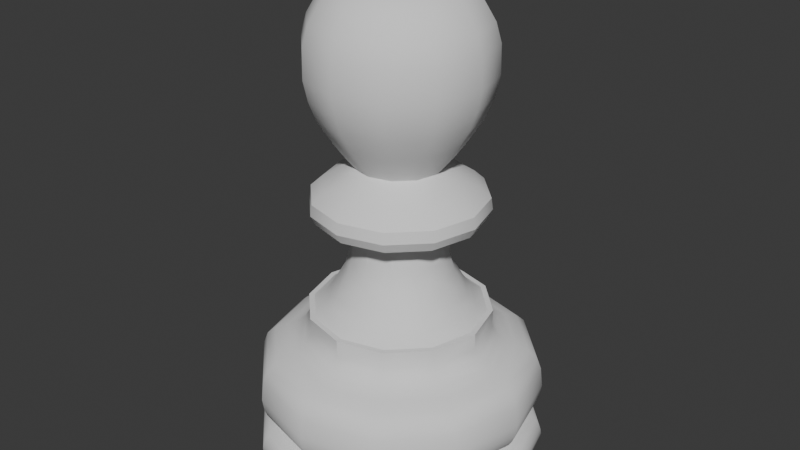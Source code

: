 # Source: Pawn.blend  (saved by Blender 5.1.30; exported with 4.5.12 LTS)
import bpy
from mathutils import Matrix  # noqa: F401  (used for matrix-valued properties, if any)

bpy.ops.wm.read_factory_settings(use_empty=True)
scene = bpy.context.scene
scene.name = 'Scene'

# ---- collections
col_collection = bpy.data.collections.new('Collection'); scene.collection.children.link(col_collection)

# ---- node groups
ng_smooth_by_angle = bpy.data.node_groups.new('Smooth by Angle', 'GeometryNodeTree')
_s = ng_smooth_by_angle.interface.new_socket(name='Mesh', in_out='OUTPUT', socket_type='NodeSocketGeometry')
_s = ng_smooth_by_angle.interface.new_socket(name='Mesh', in_out='INPUT', socket_type='NodeSocketGeometry')
_s = ng_smooth_by_angle.interface.new_socket(name='Angle', in_out='INPUT', socket_type='NodeSocketFloat')
_s.subtype = 'ANGLE'
_s.default_value = 0.5236
_s.min_value = 0.0
_s.max_value = 3.142
_s.description = 'Maximum face angle for smooth edges'
_s = ng_smooth_by_angle.interface.new_socket(name='Ignore Sharpness', in_out='INPUT', socket_type='NodeSocketBool')
_s.force_non_field = True
ng_smooth_by_angle.is_modifier = True
_N = ng_smooth_by_angle.nodes; _L = ng_smooth_by_angle.links
n0 = _N.new('GeometryNodeSetShadeSmooth'); n0.name = 'Set Shade Smooth'; n0.location = (120, -80)
n0.domain = 'EDGE'
n1 = _N.new('GeometryNodeSetShadeSmooth'); n1.name = 'Set Shade Smooth.001'; n1.location = (300, -80)
n2 = _N.new('NodeGroupOutput'); n2.name = 'Group Output'; n2.location = (480, -80)
n3 = _N.new('GeometryNodeInputMeshEdgeAngle'); n3.name = 'Edge Angle'; n3.location = (-440, -240)
n4 = _N.new('NodeGroupInput'); n4.name = 'Group Input'; n4.location = (-80, -80)
n5 = _N.new('GeometryNodeInputEdgeSmooth'); n5.name = 'Is Edge Smooth'; n5.location = (-260, -120)
n6 = _N.new('GeometryNodeInputShadeSmooth'); n6.name = 'Is Shade Smooth'; n6.location = (-440, -397)
n7 = _N.new('FunctionNodeCompare'); n7.name = 'Compare'; n7.location = (-260, -260)
n7.operation = 'LESS_EQUAL'
n7.inputs[6].default_value = (0.0, 0.0, 0.0, 0.0)
n7.inputs[7].default_value = (0.0, 0.0, 0.0, 0.0)
n8 = _N.new('FunctionNodeBooleanMath'); n8.name = 'Boolean Math.001'; n8.location = (-80, -260)
n9 = _N.new('NodeGroupInput'); n9.name = 'Group Input.001'; n9.location = (-440, -329)
n10 = _N.new('NodeGroupInput'); n10.name = 'Group Input.002'; n10.location = (-259, -189)
n11 = _N.new('FunctionNodeBooleanMath'); n11.name = 'Boolean Math'; n11.location = (-80, -149)
n11.operation = 'OR'
n12 = _N.new('FunctionNodeBooleanMath'); n12.name = 'Boolean Math.002'; n12.location = (-260, -380)
n12.operation = 'OR'
n13 = _N.new('NodeGroupInput'); n13.name = 'Group Input.003'; n13.location = (-440, -460)
_L.new(n3.outputs[0], n7.inputs[0])
_L.new(n1.outputs[0], n2.inputs[0])
_L.new(n9.outputs[1], n7.inputs[1])
_L.new(n7.outputs[0], n8.inputs[0])
_L.new(n4.outputs[0], n0.inputs[0])
_L.new(n0.outputs[0], n1.inputs[0])
_L.new(n8.outputs[0], n0.inputs[2])
_L.new(n10.outputs[2], n11.inputs[1])
_L.new(n5.outputs[0], n11.inputs[0])
_L.new(n11.outputs[0], n0.inputs[1])
_L.new(n13.outputs[2], n12.inputs[1])
_L.new(n6.outputs[0], n12.inputs[0])
_L.new(n12.outputs[0], n8.inputs[1])
n2.is_active_output = True

# ---- world
world_world = bpy.data.worlds.new('World'); scene.world = world_world
world_world.use_nodes = True; world_world.node_tree.nodes.clear()
_N = world_world.node_tree.nodes; _L = world_world.node_tree.links
n0 = _N.new('ShaderNodeOutputWorld'); n0.name = 'World Output'; n0.location = (200, 100)
n1 = _N.new('ShaderNodeBackground'); n1.name = 'Background'; n1.location = (-200, 100)
n1.inputs[0].default_value = (0.05088, 0.05088, 0.05088, 1.0)
_L.new(n1.outputs[0], n0.inputs[0])
n0.is_active_output = True
world_world.color = (0.05088, 0.05088, 0.05088)
world_world.sun_shadow_jitter_overblur = 0.0

# ---- meshes
me_cube = bpy.data.meshes.new('Cube')
me_cube.from_pydata([(0.0, 0.0, 0.0), (0.2194, 0.0, 0.0), (0.23, -4.966e-10, 0.003696), (0.2392, -1.49e-09, 0.01109), (0.2466, -2.669e-09, 0.01987), (0.2508, -3.973e-09, 0.02957), (0.2531, -5.711e-09, 0.0425), (0.2517, -6.89e-09, 0.05128), (0.248, -8.38e-09, 0.06237), (0.2411, -9.497e-09, 0.07068), (0.2291, -1.061e-08, 0.079), (0.2212, -1.105e-08, 0.08223), (0.2212, 1.365e-05, 0.08223), (0.2111, 1.365e-05, 0.08454), (0.2212, 1.365e-05, 0.0887), (0.2295, 1.365e-05, 0.09471), (0.2351, 1.365e-05, 0.1007), (0.2415, 1.364e-05, 0.1113), (0.2462, 1.364e-05, 0.1247), (0.2489, 1.364e-05, 0.1446), (0.2452, 1.364e-05, 0.1792), (0.2379, 1.363e-05, 0.1991), (0.2221, 1.363e-05, 0.2134), (0.1995, 1.363e-05, 0.2213), (0.1833, 1.363e-05, 0.2287), (0.1681, 1.363e-05, 0.2402), (0.1589, 1.362e-05, 0.2564), (0.1589, 1.362e-05, 0.2864), (0.1496, 1.362e-05, 0.2864), (0.1321, 1.362e-05, 0.2966), (0.115, 1.362e-05, 0.3188), (0.09325, 1.362e-05, 0.3562), (0.08355, 1.361e-05, 0.389), (0.08355, 1.361e-05, 0.4504), (0.1288, 1.361e-05, 0.4504), (0.1427, 1.361e-05, 0.4583), (0.1515, 1.361e-05, 0.4754), (0.1487, 1.361e-05, 0.4952), (0.1307, 1.36e-05, 0.5119), (0.07524, 1.36e-05, 0.547), (0.09048, 1.36e-05, 0.5659), (0.1094, 1.359e-05, 0.5927), (0.1353, 1.359e-05, 0.6343), (0.1478, 1.358e-05, 0.6676), (0.1552, 1.358e-05, 0.7027), (0.1542, 1.357e-05, 0.7521), (0.145, 1.357e-05, 0.7849), (0.1274, 1.356e-05, 0.8145), (0.1048, 1.356e-05, 0.8385), (0.06923, 1.356e-05, 0.8528), (0.03135, 1.356e-05, 0.8639), (0.0008567, 1.356e-05, 0.8676), (0.0, 0.0, 0.0), (0.19, -0.1097, 0.0), (0.1992, -0.115, 0.003696), (0.2072, -0.1196, 0.01109), (0.2136, -0.1233, 0.01987), (0.2172, -0.1254, 0.02957), (0.2192, -0.1265, 0.0425), (0.218, -0.1259, 0.05128), (0.2148, -0.124, 0.06237), (0.2088, -0.1205, 0.07068), (0.1984, -0.1145, 0.079), (0.1916, -0.1106, 0.08223), (0.1916, -0.1106, 0.08223), (0.1828, -0.1055, 0.08454), (0.1916, -0.1106, 0.0887), (0.1988, -0.1148, 0.09471), (0.2036, -0.1175, 0.1007), (0.2092, -0.1208, 0.1113), (0.2132, -0.1231, 0.1247), (0.2156, -0.1245, 0.1446), (0.2124, -0.1226, 0.1792), (0.206, -0.1189, 0.1991), (0.1924, -0.1111, 0.2134), (0.1728, -0.09974, 0.2213), (0.1588, -0.09166, 0.2287), (0.1456, -0.08404, 0.2402), (0.1376, -0.07942, 0.2564), (0.1376, -0.07942, 0.2864), (0.1296, -0.0748, 0.2864), (0.1144, -0.06602, 0.2966), (0.09957, -0.05747, 0.3188), (0.08077, -0.04661, 0.3562), (0.07236, -0.04176, 0.389), (0.07236, -0.04176, 0.4504), (0.1116, -0.0644, 0.4504), (0.1236, -0.07133, 0.4583), (0.1312, -0.07572, 0.4754), (0.1288, -0.07433, 0.4952), (0.1132, -0.06533, 0.5119), (0.06516, -0.03761, 0.547), (0.07837, -0.04523, 0.5659), (0.09477, -0.0547, 0.5927), (0.1172, -0.06763, 0.6343), (0.128, -0.07387, 0.6676), (0.1344, -0.07757, 0.7027), (0.1336, -0.07711, 0.7521), (0.1256, -0.07249, 0.7849), (0.1104, -0.06371, 0.8145), (0.09077, -0.05239, 0.8385), (0.05996, -0.0346, 0.8528), (0.02715, -0.01566, 0.8639), (0.0007487, -0.0004166, 0.8676), (0.0, 0.0, 0.0), (0.1097, -0.19, 0.0), (0.115, -0.1992, 0.003696), (0.1196, -0.2072, 0.01109), (0.1233, -0.2136, 0.01987), (0.1254, -0.2172, 0.02957), (0.1265, -0.2192, 0.0425), (0.1259, -0.218, 0.05128), (0.124, -0.2148, 0.06237), (0.1205, -0.2088, 0.07068), (0.1145, -0.1984, 0.079), (0.1106, -0.1916, 0.08223), (0.1106, -0.1916, 0.08223), (0.1055, -0.1828, 0.08454), (0.1106, -0.1916, 0.0887), (0.1148, -0.1988, 0.09471), (0.1176, -0.2036, 0.1007), (0.1208, -0.2092, 0.1113), (0.1231, -0.2132, 0.1247), (0.1245, -0.2156, 0.1446), (0.1226, -0.2124, 0.1792), (0.1189, -0.206, 0.1991), (0.1111, -0.1924, 0.2134), (0.09977, -0.1728, 0.2213), (0.09168, -0.1588, 0.2287), (0.08406, -0.1456, 0.2402), (0.07944, -0.1376, 0.2564), (0.07944, -0.1376, 0.2864), (0.07482, -0.1296, 0.2864), (0.06604, -0.1144, 0.2966), (0.05749, -0.09956, 0.3188), (0.04664, -0.08075, 0.3562), (0.04179, -0.07235, 0.389), (0.04179, -0.07235, 0.4504), (0.06442, -0.1116, 0.4504), (0.07135, -0.1236, 0.4583), (0.07574, -0.1312, 0.4754), (0.07436, -0.1288, 0.4952), (0.06535, -0.1132, 0.5119), (0.03763, -0.06515, 0.547), (0.04525, -0.07835, 0.5659), (0.05472, -0.09476, 0.5927), (0.06766, -0.1172, 0.6343), (0.0739, -0.128, 0.6676), (0.07759, -0.1344, 0.7027), (0.07713, -0.1336, 0.7521), (0.07251, -0.1256, 0.7849), (0.06373, -0.1104, 0.8145), (0.05241, -0.09075, 0.8385), (0.03463, -0.05995, 0.8528), (0.01569, -0.02714, 0.8639), (0.0004401, -0.0007351, 0.8676), (0.0, 0.0, 0.0), (-1.49e-08, -0.2194, 0.0), (-7.451e-09, -0.23, 0.003696), (-7.451e-09, -0.2392, 0.01109), (-7.451e-09, -0.2466, 0.01987), (-1.49e-08, -0.2508, 0.02957), (-7.451e-09, -0.2531, 0.0425), (-7.451e-09, -0.2517, 0.05128), (-1.49e-08, -0.248, 0.06237), (-7.451e-09, -0.2411, 0.07068), (-7.451e-09, -0.2291, 0.079), (-2.235e-08, -0.2212, 0.08223), (1.364e-05, -0.2212, 0.08223), (1.364e-05, -0.2111, 0.08454), (1.364e-05, -0.2212, 0.0887), (1.364e-05, -0.2295, 0.09471), (1.363e-05, -0.2351, 0.1007), (1.363e-05, -0.2415, 0.1113), (1.364e-05, -0.2462, 0.1247), (1.363e-05, -0.2489, 0.1446), (1.363e-05, -0.2452, 0.1792), (1.362e-05, -0.2379, 0.1991), (1.363e-05, -0.2221, 0.2134), (1.363e-05, -0.1995, 0.2213), (1.362e-05, -0.1833, 0.2287), (1.362e-05, -0.1681, 0.2402), (1.363e-05, -0.1589, 0.2564), (1.363e-05, -0.1589, 0.2864), (1.362e-05, -0.1496, 0.2864), (1.362e-05, -0.1321, 0.2966), (1.362e-05, -0.115, 0.3188), (1.361e-05, -0.09325, 0.3562), (1.36e-05, -0.08355, 0.389), (1.36e-05, -0.08355, 0.4504), (1.36e-05, -0.1288, 0.4504), (1.36e-05, -0.1427, 0.4583), (1.361e-05, -0.1515, 0.4754), (1.36e-05, -0.1487, 0.4952), (1.36e-05, -0.1307, 0.5119), (1.36e-05, -0.07524, 0.547), (1.36e-05, -0.09048, 0.5659), (1.359e-05, -0.1094, 0.5927), (1.358e-05, -0.1353, 0.6343), (1.358e-05, -0.1478, 0.6676), (1.357e-05, -0.1552, 0.7027), (1.356e-05, -0.1542, 0.7521), (1.357e-05, -0.145, 0.7849), (1.356e-05, -0.1274, 0.8145), (1.356e-05, -0.1048, 0.8385), (1.356e-05, -0.06923, 0.8528), (1.355e-05, -0.03135, 0.8639), (1.356e-05, -0.0008567, 0.8676), (0.0, 0.0, 0.0), (-0.1097, -0.19, 0.0), (-0.115, -0.1992, 0.003696), (-0.1196, -0.2072, 0.01109), (-0.1233, -0.2136, 0.01987), (-0.1254, -0.2172, 0.02957), (-0.1265, -0.2192, 0.0425), (-0.1259, -0.218, 0.05128), (-0.124, -0.2148, 0.06237), (-0.1205, -0.2088, 0.07068), (-0.1145, -0.1984, 0.079), (-0.1106, -0.1916, 0.08223), (-0.1106, -0.1916, 0.08223), (-0.1055, -0.1828, 0.08454), (-0.1106, -0.1916, 0.0887), (-0.1148, -0.1988, 0.09471), (-0.1175, -0.2036, 0.1007), (-0.1208, -0.2092, 0.1113), (-0.1231, -0.2132, 0.1247), (-0.1245, -0.2156, 0.1446), (-0.1226, -0.2124, 0.1792), (-0.1189, -0.206, 0.1991), (-0.1111, -0.1924, 0.2134), (-0.09974, -0.1728, 0.2213), (-0.09166, -0.1588, 0.2287), (-0.08404, -0.1456, 0.2402), (-0.07942, -0.1376, 0.2564), (-0.07942, -0.1376, 0.2864), (-0.0748, -0.1296, 0.2864), (-0.06602, -0.1144, 0.2966), (-0.05747, -0.09957, 0.3188), (-0.04661, -0.08077, 0.3562), (-0.04176, -0.07236, 0.389), (-0.04176, -0.07236, 0.4504), (-0.0644, -0.1116, 0.4504), (-0.07133, -0.1236, 0.4583), (-0.07572, -0.1312, 0.4754), (-0.07433, -0.1288, 0.4952), (-0.06533, -0.1132, 0.5119), (-0.03761, -0.06516, 0.547), (-0.04523, -0.07837, 0.5659), (-0.0547, -0.09477, 0.5927), (-0.06763, -0.1172, 0.6343), (-0.07387, -0.128, 0.6676), (-0.07757, -0.1344, 0.7027), (-0.07711, -0.1336, 0.7521), (-0.07249, -0.1256, 0.7849), (-0.06371, -0.1104, 0.8145), (-0.05239, -0.09077, 0.8385), (-0.0346, -0.05996, 0.8528), (-0.01566, -0.02715, 0.8639), (-0.0004166, -0.0007487, 0.8676), (0.0, 0.0, 0.0), (-0.19, -0.1097, 0.0), (-0.1992, -0.115, 0.003696), (-0.2072, -0.1196, 0.01109), (-0.2136, -0.1233, 0.01987), (-0.2172, -0.1254, 0.02957), (-0.2192, -0.1265, 0.0425), (-0.218, -0.1259, 0.05128), (-0.2148, -0.124, 0.06237), (-0.2088, -0.1205, 0.07068), (-0.1984, -0.1145, 0.079), (-0.1916, -0.1106, 0.08223), (-0.1916, -0.1106, 0.08223), (-0.1828, -0.1055, 0.08454), (-0.1916, -0.1106, 0.0887), (-0.1988, -0.1148, 0.09471), (-0.2036, -0.1176, 0.1007), (-0.2092, -0.1208, 0.1113), (-0.2132, -0.1231, 0.1247), (-0.2156, -0.1245, 0.1446), (-0.2124, -0.1226, 0.1792), (-0.206, -0.1189, 0.1991), (-0.1924, -0.1111, 0.2134), (-0.1728, -0.09977, 0.2213), (-0.1588, -0.09168, 0.2287), (-0.1456, -0.08406, 0.2402), (-0.1376, -0.07944, 0.2564), (-0.1376, -0.07944, 0.2864), (-0.1296, -0.07482, 0.2864), (-0.1144, -0.06604, 0.2966), (-0.09956, -0.05749, 0.3188), (-0.08075, -0.04664, 0.3562), (-0.07235, -0.04179, 0.389), (-0.07235, -0.04179, 0.4504), (-0.1116, -0.06442, 0.4504), (-0.1236, -0.07135, 0.4583), (-0.1312, -0.07574, 0.4754), (-0.1288, -0.07436, 0.4952), (-0.1132, -0.06535, 0.5119), (-0.06515, -0.03763, 0.547), (-0.07835, -0.04525, 0.5659), (-0.09476, -0.05472, 0.5927), (-0.1172, -0.06766, 0.6343), (-0.128, -0.0739, 0.6676), (-0.1344, -0.07759, 0.7027), (-0.1336, -0.07713, 0.7521), (-0.1256, -0.07251, 0.7849), (-0.1104, -0.06373, 0.8145), (-0.09075, -0.05241, 0.8385), (-0.05995, -0.03463, 0.8528), (-0.02714, -0.01569, 0.8639), (-0.0007351, -0.0004401, 0.8676), (0.0, 0.0, 0.0), (-0.2194, 2.235e-08, 0.0), (-0.23, 1.49e-08, 0.003696), (-0.2392, 2.235e-08, 0.01109), (-0.2466, 7.451e-09, 0.01987), (-0.2508, 2.235e-08, 0.02957), (-0.2531, 7.451e-09, 0.0425), (-0.2517, 1.49e-08, 0.05128), (-0.248, 1.49e-08, 0.06237), (-0.2411, 2.235e-08, 0.07068), (-0.2291, 1.49e-08, 0.079), (-0.2212, 3.725e-08, 0.08223), (-0.2212, -1.365e-05, 0.08223), (-0.2111, -1.365e-05, 0.08454), (-0.2212, -1.365e-05, 0.0887), (-0.2295, -1.364e-05, 0.09471), (-0.2351, -1.362e-05, 0.1007), (-0.2415, -1.36e-05, 0.1113), (-0.2462, -1.363e-05, 0.1247), (-0.2489, -1.363e-05, 0.1446), (-0.2452, -1.362e-05, 0.1792), (-0.2379, -1.361e-05, 0.1991), (-0.2221, -1.362e-05, 0.2134), (-0.1995, -1.362e-05, 0.2213), (-0.1833, -1.36e-05, 0.2287), (-0.1681, -1.361e-05, 0.2402), (-0.1589, -1.362e-05, 0.2564), (-0.1589, -1.362e-05, 0.2864), (-0.1496, -1.362e-05, 0.2864), (-0.1321, -1.361e-05, 0.2966), (-0.115, -1.361e-05, 0.3188), (-0.09325, -1.36e-05, 0.3562), (-0.08355, -1.361e-05, 0.389), (-0.08355, -1.361e-05, 0.4504), (-0.1288, -1.359e-05, 0.4504), (-0.1427, -1.36e-05, 0.4583), (-0.1515, -1.36e-05, 0.4754), (-0.1487, -1.36e-05, 0.4952), (-0.1307, -1.36e-05, 0.5119), (-0.07524, -1.359e-05, 0.547), (-0.09048, -1.359e-05, 0.5659), (-0.1094, -1.358e-05, 0.5927), (-0.1353, -1.357e-05, 0.6343), (-0.1478, -1.357e-05, 0.6676), (-0.1552, -1.357e-05, 0.7027), (-0.1542, -1.355e-05, 0.7521), (-0.145, -1.356e-05, 0.7849), (-0.1274, -1.355e-05, 0.8145), (-0.1048, -1.355e-05, 0.8385), (-0.06923, -1.355e-05, 0.8528), (-0.03135, -1.355e-05, 0.8639), (-0.0008567, -1.356e-05, 0.8676), (0.0, 0.0, 0.0), (-0.19, 0.1097, 0.0), (-0.1992, 0.115, 0.003696), (-0.2072, 0.1196, 0.01109), (-0.2136, 0.1233, 0.01987), (-0.2172, 0.1254, 0.02957), (-0.2192, 0.1265, 0.0425), (-0.218, 0.1259, 0.05128), (-0.2148, 0.124, 0.06237), (-0.2088, 0.1205, 0.07068), (-0.1984, 0.1145, 0.079), (-0.1916, 0.1106, 0.08223), (-0.1916, 0.1106, 0.08223), (-0.1828, 0.1055, 0.08454), (-0.1916, 0.1106, 0.0887), (-0.1988, 0.1148, 0.09471), (-0.2036, 0.1175, 0.1007), (-0.2092, 0.1208, 0.1113), (-0.2132, 0.1231, 0.1247), (-0.2156, 0.1245, 0.1446), (-0.2124, 0.1226, 0.1792), (-0.206, 0.1189, 0.1991), (-0.1924, 0.1111, 0.2134), (-0.1728, 0.09974, 0.2213), (-0.1588, 0.09166, 0.2287), (-0.1456, 0.08404, 0.2402), (-0.1376, 0.07942, 0.2564), (-0.1376, 0.07942, 0.2864), (-0.1296, 0.0748, 0.2864), (-0.1144, 0.06602, 0.2966), (-0.09957, 0.05747, 0.3188), (-0.08077, 0.04661, 0.3562), (-0.07236, 0.04176, 0.389), (-0.07236, 0.04176, 0.4504), (-0.1116, 0.0644, 0.4504), (-0.1236, 0.07133, 0.4583), (-0.1312, 0.07572, 0.4754), (-0.1288, 0.07433, 0.4952), (-0.1132, 0.06533, 0.5119), (-0.06516, 0.03761, 0.547), (-0.07837, 0.04523, 0.5659), (-0.09477, 0.0547, 0.5927), (-0.1172, 0.06763, 0.6343), (-0.128, 0.07387, 0.6676), (-0.1344, 0.07757, 0.7027), (-0.1336, 0.07711, 0.7521), (-0.1256, 0.07249, 0.7849), (-0.1104, 0.06371, 0.8145), (-0.09077, 0.05239, 0.8385), (-0.05996, 0.0346, 0.8528), (-0.02715, 0.01566, 0.8639), (-0.0007487, 0.0004166, 0.8676), (0.0, 0.0, 0.0), (-0.1097, 0.19, 0.0), (-0.115, 0.1992, 0.003696), (-0.1196, 0.2072, 0.01109), (-0.1233, 0.2136, 0.01987), (-0.1254, 0.2172, 0.02957), (-0.1265, 0.2192, 0.0425), (-0.1259, 0.218, 0.05128), (-0.124, 0.2148, 0.06237), (-0.1205, 0.2088, 0.07068), (-0.1145, 0.1984, 0.079), (-0.1106, 0.1916, 0.08223), (-0.1106, 0.1916, 0.08223), (-0.1055, 0.1828, 0.08454), (-0.1106, 0.1916, 0.0887), (-0.1148, 0.1988, 0.09471), (-0.1176, 0.2036, 0.1007), (-0.1208, 0.2092, 0.1113), (-0.1231, 0.2132, 0.1247), (-0.1245, 0.2156, 0.1446), (-0.1226, 0.2124, 0.1792), (-0.1189, 0.206, 0.1991), (-0.1111, 0.1924, 0.2134), (-0.09977, 0.1728, 0.2213), (-0.09168, 0.1588, 0.2287), (-0.08406, 0.1456, 0.2402), (-0.07944, 0.1376, 0.2564), (-0.07944, 0.1376, 0.2864), (-0.07482, 0.1296, 0.2864), (-0.06604, 0.1144, 0.2966), (-0.05749, 0.09956, 0.3188), (-0.04664, 0.08075, 0.3562), (-0.04179, 0.07235, 0.389), (-0.04179, 0.07235, 0.4504), (-0.06442, 0.1116, 0.4504), (-0.07135, 0.1236, 0.4583), (-0.07574, 0.1312, 0.4754), (-0.07436, 0.1288, 0.4952), (-0.06535, 0.1132, 0.5119), (-0.03763, 0.06515, 0.547), (-0.04525, 0.07835, 0.5659), (-0.05472, 0.09476, 0.5927), (-0.06766, 0.1172, 0.6343), (-0.0739, 0.128, 0.6676), (-0.07759, 0.1344, 0.7027), (-0.07713, 0.1336, 0.7521), (-0.07251, 0.1256, 0.7849), (-0.06373, 0.1104, 0.8145), (-0.05241, 0.09075, 0.8385), (-0.03463, 0.05995, 0.8528), (-0.01569, 0.02714, 0.8639), (-0.0004401, 0.0007351, 0.8676), (0.0, 0.0, 0.0), (1.49e-08, 0.2194, 0.0), (0.0, 0.23, 0.003696), (1.49e-08, 0.2392, 0.01109), (-7.451e-09, 0.2466, 0.01987), (0.0, 0.2508, 0.02957), (-2.98e-08, 0.2531, 0.0425), (-1.49e-08, 0.2517, 0.05128), (-7.451e-09, 0.248, 0.06237), (0.0, 0.2411, 0.07068), (-7.451e-09, 0.2291, 0.079), (2.235e-08, 0.2212, 0.08223), (-1.366e-05, 0.2212, 0.08223), (-1.366e-05, 0.2111, 0.08454), (-1.366e-05, 0.2212, 0.0887), (-1.366e-05, 0.2295, 0.09471), (-1.363e-05, 0.2351, 0.1007), (-1.362e-05, 0.2415, 0.1113), (-1.364e-05, 0.2462, 0.1247), (-1.363e-05, 0.2489, 0.1446), (-1.363e-05, 0.2452, 0.1792), (-1.363e-05, 0.2379, 0.1991), (-1.364e-05, 0.2221, 0.2134), (-1.363e-05, 0.1995, 0.2213), (-1.36e-05, 0.1833, 0.2287), (-1.363e-05, 0.1681, 0.2402), (-1.364e-05, 0.1589, 0.2564), (-1.364e-05, 0.1589, 0.2864), (-1.363e-05, 0.1496, 0.2864), (-1.362e-05, 0.1321, 0.2966), (-1.361e-05, 0.115, 0.3188), (-1.361e-05, 0.09325, 0.3562), (-1.362e-05, 0.08355, 0.389), (-1.362e-05, 0.08355, 0.4504), (-1.36e-05, 0.1288, 0.4504), (-1.361e-05, 0.1427, 0.4583), (-1.362e-05, 0.1515, 0.4754), (-1.362e-05, 0.1487, 0.4952), (-1.36e-05, 0.1307, 0.5119), (-1.359e-05, 0.07524, 0.547), (-1.359e-05, 0.09048, 0.5659), (-1.358e-05, 0.1094, 0.5927), (-1.357e-05, 0.1353, 0.6343), (-1.359e-05, 0.1478, 0.6676), (-1.358e-05, 0.1552, 0.7027), (-1.355e-05, 0.1542, 0.7521), (-1.357e-05, 0.145, 0.7849), (-1.356e-05, 0.1274, 0.8145), (-1.356e-05, 0.1048, 0.8385), (-1.356e-05, 0.06923, 0.8528), (-1.356e-05, 0.03135, 0.8639), (-1.356e-05, 0.0008567, 0.8676), (0.0, 0.0, 0.0), (0.1097, 0.19, 0.0), (0.115, 0.1992, 0.003696), (0.1196, 0.2072, 0.01109), (0.1233, 0.2136, 0.01987), (0.1254, 0.2172, 0.02957), (0.1265, 0.2192, 0.0425), (0.1259, 0.218, 0.05128), (0.124, 0.2148, 0.06237), (0.1205, 0.2088, 0.07068), (0.1145, 0.1984, 0.079), (0.1106, 0.1916, 0.08223), (0.1106, 0.1916, 0.08223), (0.1055, 0.1828, 0.08454), (0.1106, 0.1916, 0.0887), (0.1148, 0.1988, 0.09471), (0.1175, 0.2036, 0.1007), (0.1208, 0.2092, 0.1113), (0.1231, 0.2132, 0.1247), (0.1245, 0.2156, 0.1446), (0.1226, 0.2124, 0.1792), (0.1189, 0.206, 0.1991), (0.1111, 0.1924, 0.2134), (0.09974, 0.1728, 0.2213), (0.09166, 0.1588, 0.2287), (0.08404, 0.1456, 0.2402), (0.07942, 0.1376, 0.2564), (0.07942, 0.1376, 0.2864), (0.0748, 0.1296, 0.2864), (0.06602, 0.1144, 0.2966), (0.05747, 0.09957, 0.3188), (0.04661, 0.08077, 0.3562), (0.04176, 0.07236, 0.389), (0.04176, 0.07236, 0.4504), (0.0644, 0.1116, 0.4504), (0.07133, 0.1236, 0.4583), (0.07572, 0.1312, 0.4754), (0.07433, 0.1288, 0.4952), (0.06533, 0.1132, 0.5119), (0.03761, 0.06516, 0.547), (0.04523, 0.07837, 0.5659), (0.0547, 0.09477, 0.5927), (0.06763, 0.1172, 0.6343), (0.07387, 0.128, 0.6676), (0.07757, 0.1344, 0.7027), (0.07711, 0.1336, 0.7521), (0.07249, 0.1256, 0.7849), (0.06371, 0.1104, 0.8145), (0.05239, 0.09077, 0.8385), (0.0346, 0.05996, 0.8528), (0.01566, 0.02715, 0.8639), (0.0004166, 0.0007487, 0.8676), (0.0, 0.0, 0.0), (0.19, 0.1097, 0.0), (0.1992, 0.115, 0.003696), (0.2072, 0.1196, 0.01109), (0.2136, 0.1233, 0.01987), (0.2172, 0.1254, 0.02957), (0.2192, 0.1265, 0.0425), (0.218, 0.1259, 0.05128), (0.2148, 0.124, 0.06237), (0.2088, 0.1205, 0.07068), (0.1984, 0.1145, 0.079), (0.1916, 0.1106, 0.08223), (0.1916, 0.1106, 0.08223), (0.1828, 0.1055, 0.08454), (0.1916, 0.1106, 0.0887), (0.1988, 0.1148, 0.09471), (0.2036, 0.1176, 0.1007), (0.2092, 0.1208, 0.1113), (0.2132, 0.1231, 0.1247), (0.2156, 0.1245, 0.1446), (0.2124, 0.1226, 0.1792), (0.206, 0.1189, 0.1991), (0.1924, 0.1111, 0.2134), (0.1728, 0.09977, 0.2213), (0.1588, 0.09168, 0.2287), (0.1456, 0.08406, 0.2402), (0.1376, 0.07944, 0.2564), (0.1376, 0.07944, 0.2864), (0.1296, 0.07482, 0.2864), (0.1144, 0.06604, 0.2966), (0.09956, 0.05749, 0.3188), (0.08075, 0.04664, 0.3562), (0.07235, 0.04179, 0.389), (0.07235, 0.04179, 0.4504), (0.1116, 0.06442, 0.4504), (0.1236, 0.07135, 0.4583), (0.1312, 0.07574, 0.4754), (0.1288, 0.07436, 0.4952), (0.1132, 0.06535, 0.5119), (0.06515, 0.03763, 0.547), (0.07835, 0.04525, 0.5659), (0.09476, 0.05472, 0.5927), (0.1172, 0.06766, 0.6343), (0.128, 0.0739, 0.6676), (0.1344, 0.07759, 0.7027), (0.1336, 0.07713, 0.7521), (0.1256, 0.07251, 0.7849), (0.1104, 0.06373, 0.8145), (0.09075, 0.05241, 0.8385), (0.05995, 0.03463, 0.8528), (0.02714, 0.01569, 0.8639), (0.0007351, 0.0004401, 0.8676)], [], [(4, 5, 57, 56), (31, 32, 84, 83), (5, 6, 58, 57), (32, 33, 85, 84), (6, 7, 59, 58), (33, 34, 86, 85), (7, 8, 60, 59), (34, 35, 87, 86), (8, 9, 61, 60), (35, 36, 88, 87), (9, 10, 62, 61), (36, 37, 89, 88), (10, 11, 63, 62), (37, 38, 90, 89), (11, 12, 64, 63), (38, 39, 91, 90), (12, 13, 65, 64), (39, 40, 92, 91), (13, 14, 66, 65), (40, 41, 93, 92), (14, 15, 67, 66), (41, 42, 94, 93), (15, 16, 68, 67), (42, 43, 95, 94), (16, 17, 69, 68), (43, 44, 96, 95), (17, 18, 70, 69), (44, 45, 97, 96), (18, 19, 71, 70), (45, 46, 98, 97), (19, 20, 72, 71), (46, 47, 99, 98), (20, 21, 73, 72), (47, 48, 100, 99), (21, 22, 74, 73), (48, 49, 101, 100), (22, 23, 75, 74), (49, 50, 102, 101), (23, 24, 76, 75), (50, 51, 103, 102), (24, 25, 77, 76), (25, 26, 78, 77), (26, 27, 79, 78), (0, 1, 53, 52), (27, 28, 80, 79), (1, 2, 54, 53), (28, 29, 81, 80), (2, 3, 55, 54), (29, 30, 82, 81), (3, 4, 56, 55), (30, 31, 83, 82), (84, 85, 137, 136), (58, 59, 111, 110), (85, 86, 138, 137), (59, 60, 112, 111), (86, 87, 139, 138), (60, 61, 113, 112), (87, 88, 140, 139), (61, 62, 114, 113), (88, 89, 141, 140), (62, 63, 115, 114), (89, 90, 142, 141), (63, 64, 116, 115), (90, 91, 143, 142), (64, 65, 117, 116), (91, 92, 144, 143), (65, 66, 118, 117), (92, 93, 145, 144), (66, 67, 119, 118), (93, 94, 146, 145), (67, 68, 120, 119), (94, 95, 147, 146), (68, 69, 121, 120), (95, 96, 148, 147), (69, 70, 122, 121), (96, 97, 149, 148), (70, 71, 123, 122), (97, 98, 150, 149), (71, 72, 124, 123), (98, 99, 151, 150), (72, 73, 125, 124), (99, 100, 152, 151), (73, 74, 126, 125), (100, 101, 153, 152), (74, 75, 127, 126), (101, 102, 154, 153), (75, 76, 128, 127), (102, 103, 155, 154), (76, 77, 129, 128), (77, 78, 130, 129), (78, 79, 131, 130), (52, 53, 105, 104), (79, 80, 132, 131), (53, 54, 106, 105), (80, 81, 133, 132), (54, 55, 107, 106), (81, 82, 134, 133), (55, 56, 108, 107), (82, 83, 135, 134), (56, 57, 109, 108), (83, 84, 136, 135), (57, 58, 110, 109), (138, 139, 191, 190), (112, 113, 165, 164), (139, 140, 192, 191), (113, 114, 166, 165), (140, 141, 193, 192), (114, 115, 167, 166), (141, 142, 194, 193), (115, 116, 168, 167), (142, 143, 195, 194), (116, 117, 169, 168), (143, 144, 196, 195), (117, 118, 170, 169), (144, 145, 197, 196), (118, 119, 171, 170), (145, 146, 198, 197), (119, 120, 172, 171), (146, 147, 199, 198), (120, 121, 173, 172), (147, 148, 200, 199), (121, 122, 174, 173), (148, 149, 201, 200), (122, 123, 175, 174), (149, 150, 202, 201), (123, 124, 176, 175), (150, 151, 203, 202), (124, 125, 177, 176), (151, 152, 204, 203), (125, 126, 178, 177), (152, 153, 205, 204), (126, 127, 179, 178), (153, 154, 206, 205), (127, 128, 180, 179), (154, 155, 207, 206), (128, 129, 181, 180), (129, 130, 182, 181), (130, 131, 183, 182), (104, 105, 157, 156), (131, 132, 184, 183), (105, 106, 158, 157), (132, 133, 185, 184), (106, 107, 159, 158), (133, 134, 186, 185), (107, 108, 160, 159), (134, 135, 187, 186), (108, 109, 161, 160), (135, 136, 188, 187), (109, 110, 162, 161), (136, 137, 189, 188), (110, 111, 163, 162), (137, 138, 190, 189), (111, 112, 164, 163), (165, 166, 218, 217), (192, 193, 245, 244), (166, 167, 219, 218), (193, 194, 246, 245), (167, 168, 220, 219), (194, 195, 247, 246), (168, 169, 221, 220), (195, 196, 248, 247), (169, 170, 222, 221), (196, 197, 249, 248), (170, 171, 223, 222), (197, 198, 250, 249), (171, 172, 224, 223), (198, 199, 251, 250), (172, 173, 225, 224), (199, 200, 252, 251), (173, 174, 226, 225), (200, 201, 253, 252), (174, 175, 227, 226), (201, 202, 254, 253), (175, 176, 228, 227), (202, 203, 255, 254), (176, 177, 229, 228), (203, 204, 256, 255), (177, 178, 230, 229), (204, 205, 257, 256), (178, 179, 231, 230), (205, 206, 258, 257), (179, 180, 232, 231), (206, 207, 259, 258), (180, 181, 233, 232), (181, 182, 234, 233), (182, 183, 235, 234), (156, 157, 209, 208), (183, 184, 236, 235), (157, 158, 210, 209), (184, 185, 237, 236), (158, 159, 211, 210), (185, 186, 238, 237), (159, 160, 212, 211), (186, 187, 239, 238), (160, 161, 213, 212), (187, 188, 240, 239), (161, 162, 214, 213), (188, 189, 241, 240), (162, 163, 215, 214), (189, 190, 242, 241), (163, 164, 216, 215), (190, 191, 243, 242), (164, 165, 217, 216), (191, 192, 244, 243), (245, 246, 298, 297), (219, 220, 272, 271), (246, 247, 299, 298), (220, 221, 273, 272), (247, 248, 300, 299), (221, 222, 274, 273), (248, 249, 301, 300), (222, 223, 275, 274), (249, 250, 302, 301), (223, 224, 276, 275), (250, 251, 303, 302), (224, 225, 277, 276), (251, 252, 304, 303), (225, 226, 278, 277), (252, 253, 305, 304), (226, 227, 279, 278), (253, 254, 306, 305), (227, 228, 280, 279), (254, 255, 307, 306), (228, 229, 281, 280), (255, 256, 308, 307), (229, 230, 282, 281), (256, 257, 309, 308), (230, 231, 283, 282), (257, 258, 310, 309), (231, 232, 284, 283), (258, 259, 311, 310), (232, 233, 285, 284), (233, 234, 286, 285), (234, 235, 287, 286), (208, 209, 261, 260), (235, 236, 288, 287), (209, 210, 262, 261), (236, 237, 289, 288), (210, 211, 263, 262), (237, 238, 290, 289), (211, 212, 264, 263), (238, 239, 291, 290), (212, 213, 265, 264), (239, 240, 292, 291), (213, 214, 266, 265), (240, 241, 293, 292), (214, 215, 267, 266), (241, 242, 294, 293), (215, 216, 268, 267), (242, 243, 295, 294), (216, 217, 269, 268), (243, 244, 296, 295), (217, 218, 270, 269), (244, 245, 297, 296), (218, 219, 271, 270), (299, 300, 352, 351), (273, 274, 326, 325), (300, 301, 353, 352), (274, 275, 327, 326), (301, 302, 354, 353), (275, 276, 328, 327), (302, 303, 355, 354), (276, 277, 329, 328), (303, 304, 356, 355), (277, 278, 330, 329), (304, 305, 357, 356), (278, 279, 331, 330), (305, 306, 358, 357), (279, 280, 332, 331), (306, 307, 359, 358), (280, 281, 333, 332), (307, 308, 360, 359), (281, 282, 334, 333), (308, 309, 361, 360), (282, 283, 335, 334), (309, 310, 362, 361), (283, 284, 336, 335), (310, 311, 363, 362), (284, 285, 337, 336), (285, 286, 338, 337), (286, 287, 339, 338), (260, 261, 313, 312), (287, 288, 340, 339), (261, 262, 314, 313), (288, 289, 341, 340), (262, 263, 315, 314), (289, 290, 342, 341), (263, 264, 316, 315), (290, 291, 343, 342), (264, 265, 317, 316), (291, 292, 344, 343), (265, 266, 318, 317), (292, 293, 345, 344), (266, 267, 319, 318), (293, 294, 346, 345), (267, 268, 320, 319), (294, 295, 347, 346), (268, 269, 321, 320), (295, 296, 348, 347), (269, 270, 322, 321), (296, 297, 349, 348), (270, 271, 323, 322), (297, 298, 350, 349), (271, 272, 324, 323), (298, 299, 351, 350), (272, 273, 325, 324), (353, 354, 406, 405), (327, 328, 380, 379), (354, 355, 407, 406), (328, 329, 381, 380), (355, 356, 408, 407), (329, 330, 382, 381), (356, 357, 409, 408), (330, 331, 383, 382), (357, 358, 410, 409), (331, 332, 384, 383), (358, 359, 411, 410), (332, 333, 385, 384), (359, 360, 412, 411), (333, 334, 386, 385), (360, 361, 413, 412), (334, 335, 387, 386), (361, 362, 414, 413), (335, 336, 388, 387), (362, 363, 415, 414), (336, 337, 389, 388), (337, 338, 390, 389), (338, 339, 391, 390), (312, 313, 365, 364), (339, 340, 392, 391), (313, 314, 366, 365), (340, 341, 393, 392), (314, 315, 367, 366), (341, 342, 394, 393), (315, 316, 368, 367), (342, 343, 395, 394), (316, 317, 369, 368), (343, 344, 396, 395), (317, 318, 370, 369), (344, 345, 397, 396), (318, 319, 371, 370), (345, 346, 398, 397), (319, 320, 372, 371), (346, 347, 399, 398), (320, 321, 373, 372), (347, 348, 400, 399), (321, 322, 374, 373), (348, 349, 401, 400), (322, 323, 375, 374), (349, 350, 402, 401), (323, 324, 376, 375), (350, 351, 403, 402), (324, 325, 377, 376), (351, 352, 404, 403), (325, 326, 378, 377), (352, 353, 405, 404), (326, 327, 379, 378), (407, 408, 460, 459), (381, 382, 434, 433), (408, 409, 461, 460), (382, 383, 435, 434), (409, 410, 462, 461), (383, 384, 436, 435), (410, 411, 463, 462), (384, 385, 437, 436), (411, 412, 464, 463), (385, 386, 438, 437), (412, 413, 465, 464), (386, 387, 439, 438), (413, 414, 466, 465), (387, 388, 440, 439), (414, 415, 467, 466), (388, 389, 441, 440), (389, 390, 442, 441), (390, 391, 443, 442), (364, 365, 417, 416), (391, 392, 444, 443), (365, 366, 418, 417), (392, 393, 445, 444), (366, 367, 419, 418), (393, 394, 446, 445), (367, 368, 420, 419), (394, 395, 447, 446), (368, 369, 421, 420), (395, 396, 448, 447), (369, 370, 422, 421), (396, 397, 449, 448), (370, 371, 423, 422), (397, 398, 450, 449), (371, 372, 424, 423), (398, 399, 451, 450), (372, 373, 425, 424), (399, 400, 452, 451), (373, 374, 426, 425), (400, 401, 453, 452), (374, 375, 427, 426), (401, 402, 454, 453), (375, 376, 428, 427), (402, 403, 455, 454), (376, 377, 429, 428), (403, 404, 456, 455), (377, 378, 430, 429), (404, 405, 457, 456), (378, 379, 431, 430), (405, 406, 458, 457), (379, 380, 432, 431), (406, 407, 459, 458), (380, 381, 433, 432), (434, 435, 487, 486), (461, 462, 514, 513), (435, 436, 488, 487), (462, 463, 515, 514), (436, 437, 489, 488), (463, 464, 516, 515), (437, 438, 490, 489), (464, 465, 517, 516), (438, 439, 491, 490), (465, 466, 518, 517), (439, 440, 492, 491), (466, 467, 519, 518), (440, 441, 493, 492), (441, 442, 494, 493), (442, 443, 495, 494), (416, 417, 469, 468), (443, 444, 496, 495), (417, 418, 470, 469), (444, 445, 497, 496), (418, 419, 471, 470), (445, 446, 498, 497), (419, 420, 472, 471), (446, 447, 499, 498), (420, 421, 473, 472), (447, 448, 500, 499), (421, 422, 474, 473), (448, 449, 501, 500), (422, 423, 475, 474), (449, 450, 502, 501), (423, 424, 476, 475), (450, 451, 503, 502), (424, 425, 477, 476), (451, 452, 504, 503), (425, 426, 478, 477), (452, 453, 505, 504), (426, 427, 479, 478), (453, 454, 506, 505), (427, 428, 480, 479), (454, 455, 507, 506), (428, 429, 481, 480), (455, 456, 508, 507), (429, 430, 482, 481), (456, 457, 509, 508), (430, 431, 483, 482), (457, 458, 510, 509), (431, 432, 484, 483), (458, 459, 511, 510), (432, 433, 485, 484), (459, 460, 512, 511), (433, 434, 486, 485), (460, 461, 513, 512), (514, 515, 567, 566), (488, 489, 541, 540), (515, 516, 568, 567), (489, 490, 542, 541), (516, 517, 569, 568), (490, 491, 543, 542), (517, 518, 570, 569), (491, 492, 544, 543), (518, 519, 571, 570), (492, 493, 545, 544), (493, 494, 546, 545), (494, 495, 547, 546), (468, 469, 521, 520), (495, 496, 548, 547), (469, 470, 522, 521), (496, 497, 549, 548), (470, 471, 523, 522), (497, 498, 550, 549), (471, 472, 524, 523), (498, 499, 551, 550), (472, 473, 525, 524), (499, 500, 552, 551), (473, 474, 526, 525), (500, 501, 553, 552), (474, 475, 527, 526), (501, 502, 554, 553), (475, 476, 528, 527), (502, 503, 555, 554), (476, 477, 529, 528), (503, 504, 556, 555), (477, 478, 530, 529), (504, 505, 557, 556), (478, 479, 531, 530), (505, 506, 558, 557), (479, 480, 532, 531), (506, 507, 559, 558), (480, 481, 533, 532), (507, 508, 560, 559), (481, 482, 534, 533), (508, 509, 561, 560), (482, 483, 535, 534), (509, 510, 562, 561), (483, 484, 536, 535), (510, 511, 563, 562), (484, 485, 537, 536), (511, 512, 564, 563), (485, 486, 538, 537), (512, 513, 565, 564), (486, 487, 539, 538), (513, 514, 566, 565), (487, 488, 540, 539), (568, 569, 621, 620), (542, 543, 595, 594), (569, 570, 622, 621), (543, 544, 596, 595), (570, 571, 623, 622), (544, 545, 597, 596), (545, 546, 598, 597), (546, 547, 599, 598), (520, 521, 573, 572), (547, 548, 600, 599), (521, 522, 574, 573), (548, 549, 601, 600), (522, 523, 575, 574), (549, 550, 602, 601), (523, 524, 576, 575), (550, 551, 603, 602), (524, 525, 577, 576), (551, 552, 604, 603), (525, 526, 578, 577), (552, 553, 605, 604), (526, 527, 579, 578), (553, 554, 606, 605), (527, 528, 580, 579), (554, 555, 607, 606), (528, 529, 581, 580), (555, 556, 608, 607), (529, 530, 582, 581), (556, 557, 609, 608), (530, 531, 583, 582), (557, 558, 610, 609), (531, 532, 584, 583), (558, 559, 611, 610), (532, 533, 585, 584), (559, 560, 612, 611), (533, 534, 586, 585), (560, 561, 613, 612), (534, 535, 587, 586), (561, 562, 614, 613), (535, 536, 588, 587), (562, 563, 615, 614), (536, 537, 589, 588), (563, 564, 616, 615), (537, 538, 590, 589), (564, 565, 617, 616), (538, 539, 591, 590), (565, 566, 618, 617), (539, 540, 592, 591), (566, 567, 619, 618), (540, 541, 593, 592), (567, 568, 620, 619), (541, 542, 594, 593), (622, 623, 51, 50), (596, 597, 25, 24), (597, 598, 26, 25), (598, 599, 27, 26), (572, 573, 1, 0), (599, 600, 28, 27), (573, 574, 2, 1), (600, 601, 29, 28), (574, 575, 3, 2), (601, 602, 30, 29), (575, 576, 4, 3), (602, 603, 31, 30), (576, 577, 5, 4), (603, 604, 32, 31), (577, 578, 6, 5), (604, 605, 33, 32), (578, 579, 7, 6), (605, 606, 34, 33), (579, 580, 8, 7), (606, 607, 35, 34), (580, 581, 9, 8), (607, 608, 36, 35), (581, 582, 10, 9), (608, 609, 37, 36), (582, 583, 11, 10), (609, 610, 38, 37), (583, 584, 12, 11), (610, 611, 39, 38), (584, 585, 13, 12), (611, 612, 40, 39), (585, 586, 14, 13), (612, 613, 41, 40), (586, 587, 15, 14), (613, 614, 42, 41), (587, 588, 16, 15), (614, 615, 43, 42), (588, 589, 17, 16), (615, 616, 44, 43), (589, 590, 18, 17), (616, 617, 45, 44), (590, 591, 19, 18), (617, 618, 46, 45), (591, 592, 20, 19), (618, 619, 47, 46), (592, 593, 21, 20), (619, 620, 48, 47), (593, 594, 22, 21), (620, 621, 49, 48), (594, 595, 23, 22), (621, 622, 50, 49), (595, 596, 24, 23)])
me_cube.polygons.foreach_set('use_smooth', [True] * 612)
_uv = me_cube.uv_layers.new(name='UVMap')
_uv.uv.foreach_set('vector', [0.0, 0.0, 0.0, 0.0, 0.0, 0.0, 0.0, 0.0, 0.0, 0.0, 0.0, 0.0, 0.0, 0.0, 0.0, 0.0, 0.0, 0.0, 0.0, 0.0, 0.0, 0.0, 0.0, 0.0, 0.0, 0.0, 0.0, 0.0, 0.0, 0.0, 0.0, 0.0, 0.0, 0.0, 0.0, 0.0, 0.0, 0.0, 0.0, 0.0, 0.0, 0.0, 0.0, 0.0, 0.0, 0.0, 0.0, 0.0, 0.0, 0.0, 0.0, 0.0, 0.0, 0.0, 0.0, 0.0, 0.0, 0.0, 0.0, 0.0, 0.0, 0.0, 0.0, 0.0, 0.0, 0.0, 0.0, 0.0, 0.0, 0.0, 0.0, 0.0, 0.0, 0.0, 0.0, 0.0, 0.0, 0.0, 0.0, 0.0, 0.0, 0.0, 0.0, 0.0, 0.0, 0.0, 0.0, 0.0, 0.0, 0.0, 0.0, 0.0, 0.0, 0.0, 0.0, 0.0, 0.0, 0.0, 0.0, 0.0, 0.0, 0.0, 0.0, 0.0, 0.0, 0.0, 0.0, 0.0, 0.0, 0.0, 0.0, 0.0, 0.0, 0.0, 0.0, 0.0, 0.0, 0.0, 0.0, 0.0, 0.0, 0.0, 0.0, 0.0, 0.0, 0.0, 0.0, 0.0, 0.0, 0.0, 0.0, 0.0, 0.0, 0.0, 0.0, 0.0, 0.0, 0.0, 0.0, 0.0, 0.0, 0.0, 0.0, 0.0, 0.0, 0.0, 0.0, 0.0, 0.0, 0.0, 0.0, 0.0, 0.0, 0.0, 0.0, 0.0, 0.0, 0.0, 0.0, 0.0, 0.0, 0.0, 0.0, 0.0, 0.0, 0.0, 0.0, 0.0, 0.0, 0.0, 0.0, 0.0, 0.0, 0.0, 0.0, 0.0, 0.0, 0.0, 0.0, 0.0, 0.0, 0.0, 0.0, 0.0, 0.0, 0.0, 0.0, 0.0, 0.0, 0.0, 0.0, 0.0, 0.0, 0.0, 0.0, 0.0, 0.0, 0.0, 0.0, 0.0, 0.0, 0.0, 0.0, 0.0, 0.0, 0.0, 0.0, 0.0, 0.0, 0.0, 0.0, 0.0, 0.0, 0.0, 0.0, 0.0, 0.0, 0.0, 0.0, 0.0, 0.0, 0.0, 0.0, 0.0, 0.0, 0.0, 0.0, 0.0, 0.0, 0.0, 0.0, 0.0, 0.0, 0.0, 0.0, 0.0, 0.0, 0.0, 0.0, 0.0, 0.0, 0.0, 0.0, 0.0, 0.0, 0.0, 0.0, 0.0, 0.0, 0.0, 0.0, 0.0, 0.0, 0.0, 0.0, 0.0, 0.0, 0.0, 0.0, 0.0, 0.0, 0.0, 0.0, 0.0, 0.0, 0.0, 0.0, 0.0, 0.0, 0.0, 0.0, 0.0, 0.0, 0.0, 0.0, 0.0, 0.0, 0.0, 0.0, 0.0, 0.0, 0.0, 0.0, 0.0, 0.0, 0.0, 0.0, 0.0, 0.0, 0.0, 0.0, 0.0, 0.0, 0.0, 0.0, 0.0, 0.0, 0.0, 0.0, 0.0, 0.0, 0.0, 0.0, 0.0, 0.0, 0.0, 0.0, 0.0, 0.0, 0.0, 0.0, 0.0, 0.0, 0.0, 0.0, 0.0, 0.0, 0.0, 0.0, 0.0, 0.0, 0.0, 0.0, 0.0, 0.0, 0.0, 0.0, 0.0, 0.0, 0.0, 0.0, 0.0, 0.0, 0.0, 0.0, 0.0, 0.0, 0.0, 0.0, 0.0, 0.0, 0.0, 0.0, 0.0, 0.0, 0.0, 0.0, 0.0, 0.0, 0.0, 0.0, 0.0, 0.0, 0.0, 0.0, 0.0, 0.0, 0.0, 0.0, 0.0, 0.0, 0.0, 0.0, 0.0, 0.0, 0.0, 0.0, 0.0, 0.0, 0.0, 0.0, 0.0, 0.0, 0.0, 0.0, 0.0, 0.0, 0.0, 0.0, 0.0, 0.0, 0.0, 0.0, 0.0, 0.0, 0.0, 0.0, 0.0, 0.0, 0.0, 0.0, 0.0, 0.0, 0.0, 0.0, 0.0, 0.0, 0.0, 0.0, 0.0, 0.0, 0.0, 0.0, 0.0, 0.0, 0.0, 0.0, 0.0, 0.0, 0.0, 0.0, 0.0, 0.0, 0.0, 0.0, 0.0, 0.0, 0.0, 0.0, 0.0, 0.0, 0.0, 0.0, 0.0, 0.0, 0.0, 0.0, 0.0, 0.0, 0.0, 0.0, 0.0, 0.0, 0.0, 0.0, 0.0, 0.0, 0.0, 0.0, 0.0, 0.0, 0.0, 0.0, 0.0, 0.0, 0.0, 0.0, 0.0, 0.0, 0.0, 0.0, 0.0, 0.0, 0.0, 0.0, 0.0, 0.0, 0.0, 0.0, 0.0, 0.0, 0.0, 0.0, 0.0, 0.0, 0.0, 0.0, 0.0, 0.0, 0.0, 0.0, 0.0, 0.0, 0.0, 0.0, 0.0, 0.0, 0.0, 0.0, 0.0, 0.0, 0.0, 0.0, 0.0, 0.0, 0.0, 0.0, 0.0, 0.0, 0.0, 0.0, 0.0, 0.0, 0.0, 0.0, 0.0, 0.0, 0.0, 0.0, 0.0, 0.0, 0.0, 0.0, 0.0, 0.0, 0.0, 0.0, 0.0, 0.0, 0.0, 0.0, 0.0, 0.0, 0.0, 0.0, 0.0, 0.0, 0.0, 0.0, 0.0, 0.0, 0.0, 0.0, 0.0, 0.0, 0.0, 0.0, 0.0, 0.0, 0.0, 0.0, 0.0, 0.0, 0.0, 0.0, 0.0, 0.0, 0.0, 0.0, 0.0, 0.0, 0.0, 0.0, 0.0, 0.0, 0.0, 0.0, 0.0, 0.0, 0.0, 0.0, 0.0, 0.0, 0.0, 0.0, 0.0, 0.0, 0.0, 0.0, 0.0, 0.0, 0.0, 0.0, 0.0, 0.0, 0.0, 0.0, 0.0, 0.0, 0.0, 0.0, 0.0, 0.0, 0.0, 0.0, 0.0, 0.0, 0.0, 0.0, 0.0, 0.0, 0.0, 0.0, 0.0, 0.0, 0.0, 0.0, 0.0, 0.0, 0.0, 0.0, 0.0, 0.0, 0.0, 0.0, 0.0, 0.0, 0.0, 0.0, 0.0, 0.0, 0.0, 0.0, 0.0, 0.0, 0.0, 0.0, 0.0, 0.0, 0.0, 0.0, 0.0, 0.0, 0.0, 0.0, 0.0, 0.0, 0.0, 0.0, 0.0, 0.0, 0.0, 0.0, 0.0, 0.0, 0.0, 0.0, 0.0, 0.0, 0.0, 0.0, 0.0, 0.0, 0.0, 0.0, 0.0, 0.0, 0.0, 0.0, 0.0, 0.0, 0.0, 0.0, 0.0, 0.0, 0.0, 0.0, 0.0, 0.0, 0.0, 0.0, 0.0, 0.0, 0.0, 0.0, 0.0, 0.0, 0.0, 0.0, 0.0, 0.0, 0.0, 0.0, 0.0, 0.0, 0.0, 0.0, 0.0, 0.0, 0.0, 0.0, 0.0, 0.0, 0.0, 0.0, 0.0, 0.0, 0.0, 0.0, 0.0, 0.0, 0.0, 0.0, 0.0, 0.0, 0.0, 0.0, 0.0, 0.0, 0.0, 0.0, 0.0, 0.0, 0.0, 0.0, 0.0, 0.0, 0.0, 0.0, 0.0, 0.0, 0.0, 0.0, 0.0, 0.0, 0.0, 0.0, 0.0, 0.0, 0.0, 0.0, 0.0, 0.0, 0.0, 0.0, 0.0, 0.0, 0.0, 0.0, 0.0, 0.0, 0.0, 0.0, 0.0, 0.0, 0.0, 0.0, 0.0, 0.0, 0.0, 0.0, 0.0, 0.0, 0.0, 0.0, 0.0, 0.0, 0.0, 0.0, 0.0, 0.0, 0.0, 0.0, 0.0, 0.0, 0.0, 0.0, 0.0, 0.0, 0.0, 0.0, 0.0, 0.0, 0.0, 0.0, 0.0, 0.0, 0.0, 0.0, 0.0, 0.0, 0.0, 0.0, 0.0, 0.0, 0.0, 0.0, 0.0, 0.0, 0.0, 0.0, 0.0, 0.0, 0.0, 0.0, 0.0, 0.0, 0.0, 0.0, 0.0, 0.0, 0.0, 0.0, 0.0, 0.0, 0.0, 0.0, 0.0, 0.0, 0.0, 0.0, 0.0, 0.0, 0.0, 0.0, 0.0, 0.0, 0.0, 0.0, 0.0, 0.0, 0.0, 0.0, 0.0, 0.0, 0.0, 0.0, 0.0, 0.0, 0.0, 0.0, 0.0, 0.0, 0.0, 0.0, 0.0, 0.0, 0.0, 0.0, 0.0, 0.0, 0.0, 0.0, 0.0, 0.0, 0.0, 0.0, 0.0, 0.0, 0.0, 0.0, 0.0, 0.0, 0.0, 0.0, 0.0, 0.0, 0.0, 0.0, 0.0, 0.0, 0.0, 0.0, 0.0, 0.0, 0.0, 0.0, 0.0, 0.0, 0.0, 0.0, 0.0, 0.0, 0.0, 0.0, 0.0, 0.0, 0.0, 0.0, 0.0, 0.0, 0.0, 0.0, 0.0, 0.0, 0.0, 0.0, 0.0, 0.0, 0.0, 0.0, 0.0, 0.0, 0.0, 0.0, 0.0, 0.0, 0.0, 0.0, 0.0, 0.0, 0.0, 0.0, 0.0, 0.0, 0.0, 0.0, 0.0, 0.0, 0.0, 0.0, 0.0, 0.0, 0.0, 0.0, 0.0, 0.0, 0.0, 0.0, 0.0, 0.0, 0.0, 0.0, 0.0, 0.0, 0.0, 0.0, 0.0, 0.0, 0.0, 0.0, 0.0, 0.0, 0.0, 0.0, 0.0, 0.0, 0.0, 0.0, 0.0, 0.0, 0.0, 0.0, 0.0, 0.0, 0.0, 0.0, 0.0, 0.0, 0.0, 0.0, 0.0, 0.0, 0.0, 0.0, 0.0, 0.0, 0.0, 0.0, 0.0, 0.0, 0.0, 0.0, 0.0, 0.0, 0.0, 0.0, 0.0, 0.0, 0.0, 0.0, 0.0, 0.0, 0.0, 0.0, 0.0, 0.0, 0.0, 0.0, 0.0, 0.0, 0.0, 0.0, 0.0, 0.0, 0.0, 0.0, 0.0, 0.0, 0.0, 0.0, 0.0, 0.0, 0.0, 0.0, 0.0, 0.0, 0.0, 0.0, 0.0, 0.0, 0.0, 0.0, 0.0, 0.0, 0.0, 0.0, 0.0, 0.0, 0.0, 0.0, 0.0, 0.0, 0.0, 0.0, 0.0, 0.0, 0.0, 0.0, 0.0, 0.0, 0.0, 0.0, 0.0, 0.0, 0.0, 0.0, 0.0, 0.0, 0.0, 0.0, 0.0, 0.0, 0.0, 0.0, 0.0, 0.0, 0.0, 0.0, 0.0, 0.0, 0.0, 0.0, 0.0, 0.0, 0.0, 0.0, 0.0, 0.0, 0.0, 0.0, 0.0, 0.0, 0.0, 0.0, 0.0, 0.0, 0.0, 0.0, 0.0, 0.0, 0.0, 0.0, 0.0, 0.0, 0.0, 0.0, 0.0, 0.0, 0.0, 0.0, 0.0, 0.0, 0.0, 0.0, 0.0, 0.0, 0.0, 0.0, 0.0, 0.0, 0.0, 0.0, 0.0, 0.0, 0.0, 0.0, 0.0, 0.0, 0.0, 0.0, 0.0, 0.0, 0.0, 0.0, 0.0, 0.0, 0.0, 0.0, 0.0, 0.0, 0.0, 0.0, 0.0, 0.0, 0.0, 0.0, 0.0, 0.0, 0.0, 0.0, 0.0, 0.0, 0.0, 0.0, 0.0, 0.0, 0.0, 0.0, 0.0, 0.0, 0.0, 0.0, 0.0, 0.0, 0.0, 0.0, 0.0, 0.0, 0.0, 0.0, 0.0, 0.0, 0.0, 0.0, 0.0, 0.0, 0.0, 0.0, 0.0, 0.0, 0.0, 0.0, 0.0, 0.0, 0.0, 0.0, 0.0, 0.0, 0.0, 0.0, 0.0, 0.0, 0.0, 0.0, 0.0, 0.0, 0.0, 0.0, 0.0, 0.0, 0.0, 0.0, 0.0, 0.0, 0.0, 0.0, 0.0, 0.0, 0.0, 0.0, 0.0, 0.0, 0.0, 0.0, 0.0, 0.0, 0.0, 0.0, 0.0, 0.0, 0.0, 0.0, 0.0, 0.0, 0.0, 0.0, 0.0, 0.0, 0.0, 0.0, 0.0, 0.0, 0.0, 0.0, 0.0, 0.0, 0.0, 0.0, 0.0, 0.0, 0.0, 0.0, 0.0, 0.0, 0.0, 0.0, 0.0, 0.0, 0.0, 0.0, 0.0, 0.0, 0.0, 0.0, 0.0, 0.0, 0.0, 0.0, 0.0, 0.0, 0.0, 0.0, 0.0, 0.0, 0.0, 0.0, 0.0, 0.0, 0.0, 0.0, 0.0, 0.0, 0.0, 0.0, 0.0, 0.0, 0.0, 0.0, 0.0, 0.0, 0.0, 0.0, 0.0, 0.0, 0.0, 0.0, 0.0, 0.0, 0.0, 0.0, 0.0, 0.0, 0.0, 0.0, 0.0, 0.0, 0.0, 0.0, 0.0, 0.0, 0.0, 0.0, 0.0, 0.0, 0.0, 0.0, 0.0, 0.0, 0.0, 0.0, 0.0, 0.0, 0.0, 0.0, 0.0, 0.0, 0.0, 0.0, 0.0, 0.0, 0.0, 0.0, 0.0, 0.0, 0.0, 0.0, 0.0, 0.0, 0.0, 0.0, 0.0, 0.0, 0.0, 0.0, 0.0, 0.0, 0.0, 0.0, 0.0, 0.0, 0.0, 0.0, 0.0, 0.0, 0.0, 0.0, 0.0, 0.0, 0.0, 0.0, 0.0, 0.0, 0.0, 0.0, 0.0, 0.0, 0.0, 0.0, 0.0, 0.0, 0.0, 0.0, 0.0, 0.0, 0.0, 0.0, 0.0, 0.0, 0.0, 0.0, 0.0, 0.0, 0.0, 0.0, 0.0, 0.0, 0.0, 0.0, 0.0, 0.0, 0.0, 0.0, 0.0, 0.0, 0.0, 0.0, 0.0, 0.0, 0.0, 0.0, 0.0, 0.0, 0.0, 0.0, 0.0, 0.0, 0.0, 0.0, 0.0, 0.0, 0.0, 0.0, 0.0, 0.0, 0.0, 0.0, 0.0, 0.0, 0.0, 0.0, 0.0, 0.0, 0.0, 0.0, 0.0, 0.0, 0.0, 0.0, 0.0, 0.0, 0.0, 0.0, 0.0, 0.0, 0.0, 0.0, 0.0, 0.0, 0.0, 0.0, 0.0, 0.0, 0.0, 0.0, 0.0, 0.0, 0.0, 0.0, 0.0, 0.0, 0.0, 0.0, 0.0, 0.0, 0.0, 0.0, 0.0, 0.0, 0.0, 0.0, 0.0, 0.0, 0.0, 0.0, 0.0, 0.0, 0.0, 0.0, 0.0, 0.0, 0.0, 0.0, 0.0, 0.0, 0.0, 0.0, 0.0, 0.0, 0.0, 0.0, 0.0, 0.0, 0.0, 0.0, 0.0, 0.0, 0.0, 0.0, 0.0, 0.0, 0.0, 0.0, 0.0, 0.0, 0.0, 0.0, 0.0, 0.0, 0.0, 0.0, 0.0, 0.0, 0.0, 0.0, 0.0, 0.0, 0.0, 0.0, 0.0, 0.0, 0.0, 0.0, 0.0, 0.0, 0.0, 0.0, 0.0, 0.0, 0.0, 0.0, 0.0, 0.0, 0.0, 0.0, 0.0, 0.0, 0.0, 0.0, 0.0, 0.0, 0.0, 0.0, 0.0, 0.0, 0.0, 0.0, 0.0, 0.0, 0.0, 0.0, 0.0, 0.0, 0.0, 0.0, 0.0, 0.0, 0.0, 0.0, 0.0, 0.0, 0.0, 0.0, 0.0, 0.0, 0.0, 0.0, 0.0, 0.0, 0.0, 0.0, 0.0, 0.0, 0.0, 0.0, 0.0, 0.0, 0.0, 0.0, 0.0, 0.0, 0.0, 0.0, 0.0, 0.0, 0.0, 0.0, 0.0, 0.0, 0.0, 0.0, 0.0, 0.0, 0.0, 0.0, 0.0, 0.0, 0.0, 0.0, 0.0, 0.0, 0.0, 0.0, 0.0, 0.0, 0.0, 0.0, 0.0, 0.0, 0.0, 0.0, 0.0, 0.0, 0.0, 0.0, 0.0, 0.0, 0.0, 0.0, 0.0, 0.0, 0.0, 0.0, 0.0, 0.0, 0.0, 0.0, 0.0, 0.0, 0.0, 0.0, 0.0, 0.0, 0.0, 0.0, 0.0, 0.0, 0.0, 0.0, 0.0, 0.0, 0.0, 0.0, 0.0, 0.0, 0.0, 0.0, 0.0, 0.0, 0.0, 0.0, 0.0, 0.0, 0.0, 0.0, 0.0, 0.0, 0.0, 0.0, 0.0, 0.0, 0.0, 0.0, 0.0, 0.0, 0.0, 0.0, 0.0, 0.0, 0.0, 0.0, 0.0, 0.0, 0.0, 0.0, 0.0, 0.0, 0.0, 0.0, 0.0, 0.0, 0.0, 0.0, 0.0, 0.0, 0.0, 0.0, 0.0, 0.0, 0.0, 0.0, 0.0, 0.0, 0.0, 0.0, 0.0, 0.0, 0.0, 0.0, 0.0, 0.0, 0.0, 0.0, 0.0, 0.0, 0.0, 0.0, 0.0, 0.0, 0.0, 0.0, 0.0, 0.0, 0.0, 0.0, 0.0, 0.0, 0.0, 0.0, 0.0, 0.0, 0.0, 0.0, 0.0, 0.0, 0.0, 0.0, 0.0, 0.0, 0.0, 0.0, 0.0, 0.0, 0.0, 0.0, 0.0, 0.0, 0.0, 0.0, 0.0, 0.0, 0.0, 0.0, 0.0, 0.0, 0.0, 0.0, 0.0, 0.0, 0.0, 0.0, 0.0, 0.0, 0.0, 0.0, 0.0, 0.0, 0.0, 0.0, 0.0, 0.0, 0.0, 0.0, 0.0, 0.0, 0.0, 0.0, 0.0, 0.0, 0.0, 0.0, 0.0, 0.0, 0.0, 0.0, 0.0, 0.0, 0.0, 0.0, 0.0, 0.0, 0.0, 0.0, 0.0, 0.0, 0.0, 0.0, 0.0, 0.0, 0.0, 0.0, 0.0, 0.0, 0.0, 0.0, 0.0, 0.0, 0.0, 0.0, 0.0, 0.0, 0.0, 0.0, 0.0, 0.0, 0.0, 0.0, 0.0, 0.0, 0.0, 0.0, 0.0, 0.0, 0.0, 0.0, 0.0, 0.0, 0.0, 0.0, 0.0, 0.0, 0.0, 0.0, 0.0, 0.0, 0.0, 0.0, 0.0, 0.0, 0.0, 0.0, 0.0, 0.0, 0.0, 0.0, 0.0, 0.0, 0.0, 0.0, 0.0, 0.0, 0.0, 0.0, 0.0, 0.0, 0.0, 0.0, 0.0, 0.0, 0.0, 0.0, 0.0, 0.0, 0.0, 0.0, 0.0, 0.0, 0.0, 0.0, 0.0, 0.0, 0.0, 0.0, 0.0, 0.0, 0.0, 0.0, 0.0, 0.0, 0.0, 0.0, 0.0, 0.0, 0.0, 0.0, 0.0, 0.0, 0.0, 0.0, 0.0, 0.0, 0.0, 0.0, 0.0, 0.0, 0.0, 0.0, 0.0, 0.0, 0.0, 0.0, 0.0, 0.0, 0.0, 0.0, 0.0, 0.0, 0.0, 0.0, 0.0, 0.0, 0.0, 0.0, 0.0, 0.0, 0.0, 0.0, 0.0, 0.0, 0.0, 0.0, 0.0, 0.0, 0.0, 0.0, 0.0, 0.0, 0.0, 0.0, 0.0, 0.0, 0.0, 0.0, 0.0, 0.0, 0.0, 0.0, 0.0, 0.0, 0.0, 0.0, 0.0, 0.0, 0.0, 0.0, 0.0, 0.0, 0.0, 0.0, 0.0, 0.0, 0.0, 0.0, 0.0, 0.0, 0.0, 0.0, 0.0, 0.0, 0.0, 0.0, 0.0, 0.0, 0.0, 0.0, 0.0, 0.0, 0.0, 0.0, 0.0, 0.0, 0.0, 0.0, 0.0, 0.0, 0.0, 0.0, 0.0, 0.0, 0.0, 0.0, 0.0, 0.0, 0.0, 0.0, 0.0, 0.0, 0.0, 0.0, 0.0, 0.0, 0.0, 0.0, 0.0, 0.0, 0.0, 0.0, 0.0, 0.0, 0.0, 0.0, 0.0, 0.0, 0.0, 0.0, 0.0, 0.0, 0.0, 0.0, 0.0, 0.0, 0.0, 0.0, 0.0, 0.0, 0.0, 0.0, 0.0, 0.0, 0.0, 0.0, 0.0, 0.0, 0.0, 0.0, 0.0, 0.0, 0.0, 0.0, 0.0, 0.0, 0.0, 0.0, 0.0, 0.0, 0.0, 0.0, 0.0, 0.0, 0.0, 0.0, 0.0, 0.0, 0.0, 0.0, 0.0, 0.0, 0.0, 0.0, 0.0, 0.0, 0.0, 0.0, 0.0, 0.0, 0.0, 0.0, 0.0, 0.0, 0.0, 0.0, 0.0, 0.0, 0.0, 0.0, 0.0, 0.0, 0.0, 0.0, 0.0, 0.0, 0.0, 0.0, 0.0, 0.0, 0.0, 0.0, 0.0, 0.0, 0.0, 0.0, 0.0, 0.0, 0.0, 0.0, 0.0, 0.0, 0.0, 0.0, 0.0, 0.0, 0.0, 0.0, 0.0, 0.0, 0.0, 0.0, 0.0, 0.0, 0.0, 0.0, 0.0, 0.0, 0.0, 0.0, 0.0, 0.0, 0.0, 0.0, 0.0, 0.0, 0.0, 0.0, 0.0, 0.0, 0.0, 0.0, 0.0, 0.0, 0.0, 0.0, 0.0, 0.0, 0.0, 0.0, 0.0, 0.0, 0.0, 0.0, 0.0, 0.0, 0.0, 0.0, 0.0, 0.0, 0.0, 0.0, 0.0, 0.0, 0.0, 0.0, 0.0, 0.0, 0.0, 0.0, 0.0, 0.0, 0.0, 0.0, 0.0, 0.0, 0.0, 0.0, 0.0, 0.0, 0.0, 0.0, 0.0, 0.0, 0.0, 0.0, 0.0, 0.0, 0.0, 0.0, 0.0, 0.0, 0.0, 0.0, 0.0, 0.0, 0.0, 0.0, 0.0, 0.0, 0.0, 0.0, 0.0, 0.0, 0.0, 0.0, 0.0, 0.0, 0.0, 0.0, 0.0, 0.0, 0.0, 0.0, 0.0, 0.0, 0.0, 0.0, 0.0, 0.0, 0.0, 0.0, 0.0, 0.0, 0.0, 0.0, 0.0, 0.0, 0.0, 0.0, 0.0, 0.0, 0.0, 0.0, 0.0, 0.0, 0.0, 0.0, 0.0, 0.0, 0.0, 0.0, 0.0, 0.0, 0.0, 0.0, 0.0, 0.0, 0.0, 0.0, 0.0, 0.0, 0.0, 0.0, 0.0, 0.0, 0.0, 0.0, 0.0, 0.0, 0.0, 0.0, 0.0, 0.0, 0.0, 0.0, 0.0, 0.0, 0.0, 0.0, 0.0, 0.0, 0.0, 0.0, 0.0, 0.0, 0.0, 0.0, 0.0, 0.0, 0.0, 0.0, 0.0, 0.0, 0.0, 0.0, 0.0, 0.0, 0.0, 0.0, 0.0, 0.0, 0.0, 0.0, 0.0, 0.0, 0.0, 0.0, 0.0, 0.0, 0.0, 0.0, 0.0, 0.0, 0.0, 0.0, 0.0, 0.0, 0.0, 0.0, 0.0, 0.0, 0.0, 0.0, 0.0, 0.0, 0.0, 0.0, 0.0, 0.0, 0.0, 0.0, 0.0, 0.0, 0.0, 0.0, 0.0, 0.0, 0.0, 0.0, 0.0, 0.0, 0.0, 0.0, 0.0, 0.0, 0.0, 0.0, 0.0, 0.0, 0.0, 0.0, 0.0, 0.0, 0.0, 0.0, 0.0, 0.0, 0.0, 0.0, 0.0, 0.0, 0.0, 0.0, 0.0, 0.0, 0.0, 0.0, 0.0, 0.0, 0.0, 0.0, 0.0, 0.0, 0.0, 0.0, 0.0, 0.0, 0.0, 0.0, 0.0, 0.0, 0.0, 0.0, 0.0, 0.0, 0.0, 0.0, 0.0, 0.0, 0.0, 0.0, 0.0, 0.0, 0.0, 0.0, 0.0, 0.0, 0.0, 0.0, 0.0, 0.0, 0.0, 0.0, 0.0, 0.0, 0.0, 0.0, 0.0, 0.0, 0.0, 0.0, 0.0, 0.0, 0.0, 0.0, 0.0, 0.0, 0.0, 0.0, 0.0, 0.0, 0.0, 0.0, 0.0, 0.0, 0.0, 0.0, 0.0, 0.0, 0.0, 0.0, 0.0, 0.0, 0.0, 0.0, 0.0, 0.0, 0.0, 0.0, 0.0, 0.0, 0.0, 0.0, 0.0, 0.0, 0.0, 0.0, 0.0, 0.0, 0.0, 0.0, 0.0, 0.0, 0.0, 0.0, 0.0, 0.0, 0.0, 0.0, 0.0, 0.0, 0.0, 0.0, 0.0, 0.0, 0.0, 0.0, 0.0, 0.0, 0.0, 0.0, 0.0, 0.0, 0.0, 0.0, 0.0, 0.0, 0.0, 0.0, 0.0, 0.0, 0.0, 0.0, 0.0, 0.0, 0.0, 0.0, 0.0, 0.0, 0.0, 0.0, 0.0, 0.0, 0.0, 0.0, 0.0, 0.0, 0.0, 0.0, 0.0, 0.0, 0.0, 0.0, 0.0, 0.0, 0.0, 0.0, 0.0, 0.0, 0.0, 0.0, 0.0, 0.0, 0.0, 0.0, 0.0, 0.0, 0.0, 0.0, 0.0, 0.0, 0.0, 0.0, 0.0, 0.0, 0.0, 0.0, 0.0, 0.0, 0.0, 0.0, 0.0, 0.0, 0.0, 0.0, 0.0, 0.0, 0.0, 0.0, 0.0, 0.0, 0.0, 0.0, 0.0, 0.0, 0.0, 0.0, 0.0, 0.0, 0.0, 0.0, 0.0, 0.0, 0.0, 0.0, 0.0, 0.0, 0.0, 0.0, 0.0, 0.0, 0.0, 0.0, 0.0, 0.0, 0.0, 0.0, 0.0, 0.0, 0.0, 0.0, 0.0, 0.0, 0.0, 0.0, 0.0, 0.0, 0.0, 0.0, 0.0, 0.0, 0.0, 0.0, 0.0, 0.0, 0.0, 0.0, 0.0, 0.0, 0.0, 0.0, 0.0, 0.0, 0.0, 0.0, 0.0, 0.0, 0.0, 0.0, 0.0, 0.0, 0.0, 0.0, 0.0, 0.0, 0.0, 0.0, 0.0, 0.0, 0.0, 0.0, 0.0, 0.0, 0.0, 0.0, 0.0, 0.0, 0.0, 0.0, 0.0, 0.0, 0.0, 0.0, 0.0, 0.0, 0.0, 0.0, 0.0, 0.0, 0.0, 0.0, 0.0, 0.0, 0.0, 0.0, 0.0, 0.0, 0.0, 0.0, 0.0, 0.0, 0.0, 0.0, 0.0, 0.0, 0.0, 0.0, 0.0, 0.0, 0.0, 0.0, 0.0, 0.0, 0.0, 0.0, 0.0, 0.0, 0.0, 0.0, 0.0, 0.0, 0.0, 0.0, 0.0, 0.0, 0.0, 0.0, 0.0, 0.0, 0.0, 0.0, 0.0, 0.0, 0.0, 0.0, 0.0, 0.0, 0.0, 0.0, 0.0, 0.0, 0.0, 0.0, 0.0, 0.0, 0.0, 0.0, 0.0, 0.0, 0.0, 0.0, 0.0, 0.0, 0.0, 0.0, 0.0, 0.0, 0.0, 0.0, 0.0, 0.0, 0.0, 0.0, 0.0, 0.0, 0.0, 0.0, 0.0, 0.0, 0.0, 0.0, 0.0, 0.0, 0.0, 0.0, 0.0, 0.0, 0.0, 0.0, 0.0, 0.0, 0.0, 0.0, 0.0, 0.0, 0.0, 0.0, 0.0, 0.0, 0.0, 0.0, 0.0, 0.0, 0.0, 0.0, 0.0, 0.0, 0.0, 0.0, 0.0, 0.0, 0.0, 0.0, 0.0, 0.0, 0.0, 0.0, 0.0, 0.0, 0.0, 0.0, 0.0, 0.0, 0.0, 0.0, 0.0, 0.0, 0.0, 0.0, 0.0, 0.0, 0.0, 0.0, 0.0, 0.0, 0.0, 0.0, 0.0, 0.0, 0.0, 0.0, 0.0, 0.0, 0.0, 0.0, 0.0, 0.0, 0.0, 0.0, 0.0, 0.0, 0.0, 0.0, 0.0, 0.0, 0.0, 0.0, 0.0, 0.0, 0.0, 0.0, 0.0, 0.0, 0.0, 0.0, 0.0, 0.0, 0.0, 0.0, 0.0, 0.0, 0.0, 0.0, 0.0, 0.0, 0.0, 0.0, 0.0, 0.0, 0.0, 0.0, 0.0, 0.0, 0.0, 0.0, 0.0, 0.0, 0.0, 0.0, 0.0, 0.0, 0.0, 0.0, 0.0, 0.0, 0.0, 0.0, 0.0, 0.0, 0.0, 0.0, 0.0, 0.0, 0.0, 0.0, 0.0, 0.0, 0.0, 0.0, 0.0, 0.0, 0.0, 0.0, 0.0, 0.0, 0.0, 0.0, 0.0, 0.0, 0.0, 0.0, 0.0, 0.0, 0.0, 0.0, 0.0, 0.0, 0.0, 0.0, 0.0, 0.0, 0.0, 0.0, 0.0, 0.0, 0.0, 0.0, 0.0, 0.0, 0.0, 0.0, 0.0, 0.0, 0.0, 0.0, 0.0, 0.0, 0.0, 0.0, 0.0, 0.0, 0.0, 0.0, 0.0, 0.0, 0.0, 0.0, 0.0, 0.0, 0.0, 0.0, 0.0, 0.0, 0.0, 0.0, 0.0, 0.0, 0.0, 0.0, 0.0, 0.0, 0.0, 0.0, 0.0, 0.0, 0.0, 0.0, 0.0, 0.0, 0.0, 0.0, 0.0, 0.0, 0.0, 0.0, 0.0, 0.0, 0.0, 0.0, 0.0, 0.0, 0.0, 0.0, 0.0, 0.0, 0.0, 0.0, 0.0, 0.0, 0.0, 0.0, 0.0, 0.0, 0.0, 0.0, 0.0, 0.0, 0.0, 0.0, 0.0, 0.0, 0.0, 0.0, 0.0, 0.0, 0.0, 0.0, 0.0, 0.0, 0.0, 0.0, 0.0, 0.0, 0.0, 0.0, 0.0, 0.0, 0.0, 0.0, 0.0, 0.0, 0.0, 0.0, 0.0, 0.0, 0.0, 0.0, 0.0, 0.0, 0.0, 0.0, 0.0, 0.0, 0.0, 0.0, 0.0, 0.0, 0.0, 0.0, 0.0, 0.0, 0.0, 0.0, 0.0, 0.0, 0.0, 0.0, 0.0, 0.0, 0.0, 0.0, 0.0, 0.0, 0.0, 0.0, 0.0, 0.0, 0.0, 0.0, 0.0, 0.0, 0.0, 0.0, 0.0, 0.0, 0.0, 0.0, 0.0, 0.0, 0.0, 0.0, 0.0, 0.0, 0.0, 0.0, 0.0, 0.0, 0.0, 0.0, 0.0, 0.0, 0.0, 0.0, 0.0, 0.0, 0.0, 0.0, 0.0, 0.0, 0.0, 0.0, 0.0, 0.0, 0.0, 0.0, 0.0, 0.0, 0.0, 0.0, 0.0, 0.0, 0.0, 0.0, 0.0, 0.0, 0.0, 0.0, 0.0, 0.0, 0.0, 0.0, 0.0, 0.0, 0.0, 0.0, 0.0, 0.0, 0.0, 0.0, 0.0, 0.0, 0.0, 0.0, 0.0, 0.0, 0.0, 0.0, 0.0, 0.0, 0.0, 0.0, 0.0, 0.0, 0.0, 0.0, 0.0, 0.0, 0.0, 0.0, 0.0, 0.0, 0.0, 0.0, 0.0, 0.0, 0.0, 0.0, 0.0, 0.0, 0.0, 0.0, 0.0, 0.0, 0.0, 0.0, 0.0, 0.0, 0.0, 0.0, 0.0, 0.0, 0.0, 0.0, 0.0, 0.0, 0.0, 0.0, 0.0, 0.0, 0.0, 0.0, 0.0, 0.0, 0.0, 0.0, 0.0, 0.0, 0.0, 0.0, 0.0, 0.0, 0.0, 0.0, 0.0, 0.0, 0.0, 0.0, 0.0, 0.0, 0.0, 0.0, 0.0, 0.0, 0.0, 0.0, 0.0, 0.0, 0.0, 0.0, 0.0, 0.0, 0.0, 0.0, 0.0, 0.0, 0.0, 0.0, 0.0, 0.0, 0.0, 0.0, 0.0, 0.0, 0.0, 0.0, 0.0, 0.0, 0.0, 0.0, 0.0, 0.0, 0.0, 0.0, 0.0, 0.0, 0.0, 0.0, 0.0, 0.0, 0.0, 0.0, 0.0, 0.0, 0.0, 0.0, 0.0, 0.0, 0.0, 0.0, 0.0, 0.0, 0.0, 0.0, 0.0, 0.0, 0.0, 0.0, 0.0, 0.0, 0.0, 0.0, 0.0, 0.0, 0.0, 0.0, 0.0, 0.0, 0.0, 0.0, 0.0, 0.0, 0.0, 0.0, 0.0, 0.0, 0.0, 0.0, 0.0, 0.0, 0.0, 0.0, 0.0, 0.0, 0.0, 0.0, 0.0, 0.0, 0.0, 0.0, 0.0, 0.0, 0.0, 0.0, 0.0, 0.0, 0.0, 0.0, 0.0, 0.0, 0.0, 0.0, 0.0, 0.0, 0.0, 0.0, 0.0, 0.0, 0.0, 0.0, 0.0, 0.0, 0.0, 0.0, 0.0, 0.0, 0.0, 0.0, 0.0, 0.0, 0.0, 0.0, 0.0, 0.0, 0.0, 0.0, 0.0, 0.0, 0.0, 0.0, 0.0, 0.0, 0.0, 0.0, 0.0, 0.0, 0.0, 0.0, 0.0, 0.0, 0.0, 0.0, 0.0, 0.0, 0.0, 0.0, 0.0, 0.0, 0.0, 0.0, 0.0, 0.0, 0.0, 0.0, 0.0, 0.0, 0.0, 0.0, 0.0, 0.0, 0.0, 0.0, 0.0, 0.0, 0.0, 0.0, 0.0, 0.0, 0.0, 0.0, 0.0, 0.0, 0.0, 0.0, 0.0, 0.0, 0.0, 0.0, 0.0, 0.0, 0.0, 0.0, 0.0, 0.0, 0.0, 0.0, 0.0, 0.0, 0.0, 0.0, 0.0, 0.0, 0.0, 0.0, 0.0, 0.0, 0.0, 0.0, 0.0, 0.0, 0.0, 0.0, 0.0, 0.0, 0.0, 0.0, 0.0, 0.0, 0.0, 0.0, 0.0, 0.0, 0.0, 0.0, 0.0, 0.0, 0.0, 0.0, 0.0, 0.0, 0.0, 0.0, 0.0, 0.0, 0.0, 0.0, 0.0, 0.0, 0.0, 0.0, 0.0, 0.0, 0.0, 0.0, 0.0, 0.0, 0.0, 0.0, 0.0, 0.0, 0.0, 0.0, 0.0, 0.0, 0.0, 0.0, 0.0, 0.0, 0.0, 0.0, 0.0, 0.0, 0.0, 0.0, 0.0, 0.0, 0.0, 0.0, 0.0, 0.0, 0.0, 0.0, 0.0, 0.0, 0.0, 0.0, 0.0, 0.0, 0.0, 0.0, 0.0, 0.0, 0.0, 0.0, 0.0, 0.0, 0.0, 0.0, 0.0, 0.0, 0.0, 0.0, 0.0, 0.0, 0.0, 0.0, 0.0, 0.0, 0.0, 0.0, 0.0, 0.0, 0.0, 0.0, 0.0, 0.0, 0.0, 0.0, 0.0, 0.0, 0.0, 0.0, 0.0, 0.0, 0.0, 0.0, 0.0, 0.0, 0.0, 0.0, 0.0, 0.0, 0.0, 0.0, 0.0, 0.0, 0.0, 0.0, 0.0, 0.0, 0.0, 0.0, 0.0, 0.0, 0.0, 0.0, 0.0, 0.0, 0.0, 0.0, 0.0, 0.0, 0.0, 0.0, 0.0, 0.0, 0.0, 0.0, 0.0, 0.0, 0.0, 0.0, 0.0, 0.0, 0.0, 0.0, 0.0, 0.0, 0.0, 0.0, 0.0, 0.0, 0.0, 0.0, 0.0, 0.0, 0.0, 0.0, 0.0, 0.0, 0.0, 0.0, 0.0, 0.0, 0.0, 0.0, 0.0, 0.0, 0.0, 0.0, 0.0, 0.0, 0.0, 0.0, 0.0, 0.0, 0.0, 0.0, 0.0, 0.0, 0.0, 0.0, 0.0, 0.0, 0.0, 0.0, 0.0, 0.0, 0.0, 0.0, 0.0, 0.0, 0.0, 0.0, 0.0, 0.0, 0.0, 0.0, 0.0, 0.0, 0.0, 0.0, 0.0, 0.0, 0.0, 0.0, 0.0, 0.0, 0.0, 0.0, 0.0, 0.0, 0.0, 0.0, 0.0, 0.0, 0.0, 0.0, 0.0, 0.0, 0.0, 0.0, 0.0, 0.0, 0.0, 0.0, 0.0, 0.0, 0.0, 0.0, 0.0, 0.0, 0.0, 0.0, 0.0, 0.0, 0.0, 0.0, 0.0, 0.0, 0.0, 0.0, 0.0, 0.0, 0.0, 0.0, 0.0, 0.0, 0.0, 0.0, 0.0, 0.0, 0.0, 0.0, 0.0, 0.0, 0.0, 0.0, 0.0, 0.0, 0.0, 0.0, 0.0, 0.0, 0.0, 0.0, 0.0, 0.0, 0.0, 0.0, 0.0, 0.0, 0.0, 0.0, 0.0, 0.0, 0.0, 0.0, 0.0, 0.0, 0.0, 0.0, 0.0, 0.0, 0.0, 0.0, 0.0, 0.0, 0.0, 0.0, 0.0, 0.0, 0.0, 0.0, 0.0, 0.0, 0.0, 0.0, 0.0, 0.0, 0.0, 0.0, 0.0, 0.0, 0.0, 0.0, 0.0, 0.0, 0.0, 0.0, 0.0, 0.0, 0.0, 0.0, 0.0, 0.0, 0.0, 0.0, 0.0, 0.0, 0.0, 0.0, 0.0, 0.0, 0.0, 0.0, 0.0, 0.0, 0.0, 0.0, 0.0, 0.0, 0.0, 0.0, 0.0, 0.0, 0.0, 0.0, 0.0, 0.0, 0.0, 0.0, 0.0, 0.0, 0.0, 0.0, 0.0, 0.0, 0.0, 0.0, 0.0, 0.0, 0.0, 0.0, 0.0, 0.0, 0.0, 0.0, 0.0, 0.0, 0.0, 0.0, 0.0, 0.0, 0.0, 0.0, 0.0, 0.0, 0.0, 0.0, 0.0, 0.0, 0.0, 0.0, 0.0, 0.0, 0.0, 0.0, 0.0, 0.0, 0.0, 0.0, 0.0, 0.0, 0.0, 0.0, 0.0, 0.0, 0.0, 0.0, 0.0, 0.0, 0.0, 0.0, 0.0, 0.0, 0.0, 0.0, 0.0, 0.0, 0.0, 0.0, 0.0, 0.0, 0.0, 0.0, 0.0, 0.0, 0.0, 0.0, 0.0, 0.0, 0.0, 0.0, 0.0, 0.0, 0.0, 0.0, 0.0, 0.0, 0.0, 0.0, 0.0, 0.0, 0.0, 0.0, 0.0, 0.0, 0.0, 0.0, 0.0, 0.0, 0.0, 0.0, 0.0, 0.0, 0.0, 0.0, 0.0, 0.0, 0.0, 0.0, 0.0, 0.0, 0.0, 0.0, 0.0, 0.0, 0.0, 0.0, 0.0, 0.0, 0.0, 0.0, 0.0, 0.0, 0.0, 0.0, 0.0, 0.0, 0.0, 0.0, 0.0, 0.0, 0.0, 0.0, 0.0, 0.0, 0.0, 0.0, 0.0, 0.0, 0.0, 0.0, 0.0, 0.0, 0.0, 0.0, 0.0, 0.0, 0.0, 0.0, 0.0, 0.0, 0.0, 0.0, 0.0, 0.0, 0.0, 0.0, 0.0, 0.0, 0.0, 0.0, 0.0, 0.0, 0.0, 0.0, 0.0, 0.0, 0.0, 0.0, 0.0, 0.0, 0.0, 0.0, 0.0, 0.0, 0.0, 0.0, 0.0, 0.0, 0.0, 0.0, 0.0, 0.0, 0.0, 0.0, 0.0, 0.0, 0.0, 0.0, 0.0, 0.0, 0.0, 0.0, 0.0, 0.0, 0.0, 0.0, 0.0, 0.0, 0.0, 0.0, 0.0, 0.0, 0.0, 0.0, 0.0, 0.0, 0.0, 0.0, 0.0, 0.0, 0.0, 0.0, 0.0, 0.0, 0.0, 0.0, 0.0, 0.0, 0.0, 0.0, 0.0, 0.0, 0.0, 0.0, 0.0, 0.0, 0.0, 0.0, 0.0, 0.0, 0.0, 0.0, 0.0, 0.0, 0.0, 0.0, 0.0, 0.0, 0.0, 0.0, 0.0, 0.0, 0.0, 0.0, 0.0, 0.0, 0.0, 0.0, 0.0, 0.0, 0.0, 0.0, 0.0, 0.0, 0.0, 0.0, 0.0, 0.0, 0.0, 0.0, 0.0, 0.0, 0.0, 0.0, 0.0, 0.0, 0.0, 0.0, 0.0, 0.0, 0.0, 0.0, 0.0, 0.0, 0.0, 0.0, 0.0, 0.0, 0.0, 0.0, 0.0, 0.0, 0.0, 0.0, 0.0, 0.0, 0.0, 0.0, 0.0, 0.0, 0.0, 0.0, 0.0, 0.0, 0.0, 0.0, 0.0, 0.0, 0.0, 0.0, 0.0, 0.0, 0.0, 0.0, 0.0, 0.0, 0.0, 0.0, 0.0, 0.0, 0.0, 0.0, 0.0, 0.0, 0.0, 0.0, 0.0, 0.0, 0.0, 0.0, 0.0, 0.0, 0.0, 0.0, 0.0, 0.0, 0.0, 0.0, 0.0, 0.0, 0.0, 0.0, 0.0, 0.0, 0.0, 0.0, 0.0, 0.0, 0.0, 0.0, 0.0, 0.0, 0.0, 0.0, 0.0, 0.0, 0.0, 0.0, 0.0, 0.0, 0.0, 0.0, 0.0, 0.0, 0.0, 0.0, 0.0, 0.0, 0.0, 0.0, 0.0, 0.0, 0.0, 0.0, 0.0, 0.0, 0.0, 0.0, 0.0, 0.0, 0.0, 0.0, 0.0, 0.0, 0.0, 0.0, 0.0, 0.0, 0.0, 0.0, 0.0, 0.0, 0.0, 0.0, 0.0, 0.0, 0.0, 0.0, 0.0, 0.0, 0.0, 0.0, 0.0, 0.0, 0.0, 0.0, 0.0, 0.0, 0.0, 0.0, 0.0, 0.0, 0.0, 0.0, 0.0, 0.0, 0.0, 0.0, 0.0, 0.0, 0.0, 0.0, 0.0, 0.0, 0.0, 0.0, 0.0, 0.0, 0.0, 0.0, 0.0, 0.0, 0.0, 0.0, 0.0, 0.0, 0.0, 0.0, 0.0, 0.0, 0.0, 0.0, 0.0, 0.0, 0.0, 0.0, 0.0, 0.0, 0.0, 0.0, 0.0, 0.0, 0.0, 0.0, 0.0, 0.0, 0.0, 0.0, 0.0, 0.0, 0.0, 0.0, 0.0, 0.0, 0.0, 0.0, 0.0, 0.0, 0.0, 0.0, 0.0, 0.0, 0.0, 0.0, 0.0, 0.0, 0.0, 0.0, 0.0, 0.0, 0.0, 0.0, 0.0, 0.0, 0.0, 0.0, 0.0, 0.0, 0.0, 0.0, 0.0, 0.0, 0.0, 0.0, 0.0, 0.0, 0.0, 0.0, 0.0, 0.0, 0.0, 0.0, 0.0, 0.0, 0.0, 0.0, 0.0, 0.0, 0.0, 0.0, 0.0, 0.0, 0.0, 0.0, 0.0, 0.0, 0.0, 0.0, 0.0, 0.0, 0.0, 0.0, 0.0, 0.0, 0.0, 0.0, 0.0, 0.0, 0.0, 0.0, 0.0, 0.0, 0.0, 0.0, 0.0, 0.0, 0.0, 0.0, 0.0, 0.0, 0.0, 0.0, 0.0, 0.0, 0.0, 0.0, 0.0, 0.0, 0.0, 0.0, 0.0, 0.0, 0.0, 0.0, 0.0, 0.0, 0.0, 0.0, 0.0, 0.0, 0.0, 0.0, 0.0, 0.0, 0.0, 0.0, 0.0, 0.0, 0.0, 0.0, 0.0, 0.0, 0.0, 0.0, 0.0, 0.0, 0.0, 0.0, 0.0, 0.0, 0.0, 0.0, 0.0, 0.0, 0.0, 0.0, 0.0, 0.0, 0.0, 0.0, 0.0, 0.0, 0.0, 0.0, 0.0, 0.0, 0.0, 0.0, 0.0, 0.0, 0.0, 0.0, 0.0, 0.0, 0.0, 0.0, 0.0, 0.0, 0.0, 0.0, 0.0, 0.0, 0.0, 0.0, 0.0, 0.0, 0.0, 0.0, 0.0, 0.0, 0.0, 0.0, 0.0, 0.0, 0.0, 0.0, 0.0, 0.0, 0.0, 0.0, 0.0, 0.0, 0.0, 0.0, 0.0, 0.0, 0.0, 0.0, 0.0, 0.0, 0.0, 0.0, 0.0, 0.0, 0.0, 0.0, 0.0, 0.0, 0.0, 0.0, 0.0, 0.0, 0.0, 0.0, 0.0, 0.0, 0.0, 0.0, 0.0, 0.0, 0.0, 0.0, 0.0, 0.0, 0.0, 0.0, 0.0, 0.0, 0.0, 0.0, 0.0, 0.0, 0.0, 0.0, 0.0, 0.0, 0.0, 0.0, 0.0, 0.0, 0.0, 0.0, 0.0, 0.0, 0.0, 0.0, 0.0, 0.0, 0.0, 0.0, 0.0, 0.0, 0.0, 0.0, 0.0, 0.0, 0.0, 0.0, 0.0, 0.0, 0.0, 0.0, 0.0, 0.0, 0.0, 0.0, 0.0, 0.0, 0.0, 0.0, 0.0, 0.0, 0.0, 0.0, 0.0, 0.0, 0.0, 0.0, 0.0, 0.0, 0.0, 0.0, 0.0, 0.0, 0.0, 0.0, 0.0, 0.0, 0.0, 0.0, 0.0, 0.0, 0.0, 0.0, 0.0, 0.0, 0.0, 0.0, 0.0, 0.0, 0.0, 0.0, 0.0, 0.0, 0.0, 0.0, 0.0, 0.0, 0.0, 0.0, 0.0, 0.0, 0.0, 0.0, 0.0, 0.0, 0.0, 0.0, 0.0, 0.0, 0.0, 0.0, 0.0, 0.0, 0.0, 0.0, 0.0, 0.0, 0.0, 0.0, 0.0, 0.0, 0.0, 0.0, 0.0, 0.0, 0.0, 0.0, 0.0, 0.0, 0.0, 0.0, 0.0, 0.0, 0.0, 0.0, 0.0, 0.0, 0.0, 0.0, 0.0, 0.0, 0.0, 0.0, 0.0, 0.0, 0.0, 0.0, 0.0, 0.0, 0.0, 0.0, 0.0, 0.0, 0.0, 0.0, 0.0, 0.0, 0.0, 0.0, 0.0, 0.0, 0.0, 0.0, 0.0, 0.0, 0.0, 0.0, 0.0, 0.0, 0.0, 0.0, 0.0, 0.0, 0.0, 0.0, 0.0, 0.0, 0.0, 0.0, 0.0, 0.0, 0.0, 0.0, 0.0, 0.0, 0.0, 0.0, 0.0, 0.0, 0.0, 0.0, 0.0, 0.0, 0.0, 0.0, 0.0, 0.0, 0.0, 0.0, 0.0, 0.0, 0.0, 0.0, 0.0, 0.0, 0.0, 0.0, 0.0, 0.0, 0.0, 0.0, 0.0, 0.0, 0.0, 0.0, 0.0, 0.0, 0.0, 0.0, 0.0, 0.0, 0.0, 0.0, 0.0, 0.0, 0.0, 0.0, 0.0, 0.0, 0.0, 0.0, 0.0, 0.0, 0.0, 0.0, 0.0, 0.0, 0.0, 0.0, 0.0, 0.0, 0.0, 0.0, 0.0, 0.0, 0.0, 0.0, 0.0, 0.0, 0.0, 0.0, 0.0, 0.0, 0.0, 0.0, 0.0, 0.0, 0.0, 0.0, 0.0, 0.0, 0.0, 0.0, 0.0, 0.0, 0.0, 0.0, 0.0, 0.0, 0.0, 0.0, 0.0, 0.0, 0.0, 0.0, 0.0, 0.0, 0.0, 0.0, 0.0, 0.0, 0.0, 0.0, 0.0, 0.0, 0.0, 0.0, 0.0, 0.0, 0.0, 0.0, 0.0, 0.0, 0.0, 0.0, 0.0, 0.0, 0.0, 0.0, 0.0, 0.0, 0.0, 0.0, 0.0, 0.0, 0.0, 0.0, 0.0, 0.0, 0.0, 0.0, 0.0, 0.0, 0.0, 0.0, 0.0, 0.0, 0.0, 0.0, 0.0, 0.0, 0.0, 0.0, 0.0, 0.0, 0.0, 0.0, 0.0, 0.0, 0.0, 0.0, 0.0, 0.0, 0.0, 0.0, 0.0, 0.0, 0.0, 0.0, 0.0, 0.0, 0.0, 0.0, 0.0, 0.0, 0.0, 0.0, 0.0, 0.0, 0.0, 0.0, 0.0, 0.0, 0.0, 0.0, 0.0, 0.0, 0.0, 0.0, 0.0, 0.0, 0.0, 0.0, 0.0, 0.0, 0.0, 0.0, 0.0, 0.0, 0.0, 0.0, 0.0, 0.0, 0.0, 0.0, 0.0, 0.0, 0.0, 0.0, 0.0, 0.0, 0.0, 0.0, 0.0, 0.0, 0.0, 0.0, 0.0, 0.0, 0.0, 0.0, 0.0, 0.0, 0.0, 0.0, 0.0, 0.0, 0.0, 0.0, 0.0, 0.0, 0.0, 0.0, 0.0, 0.0, 0.0, 0.0, 0.0, 0.0, 0.0, 0.0, 0.0, 0.0, 0.0, 0.0, 0.0, 0.0, 0.0, 0.0, 0.0, 0.0, 0.0, 0.0, 0.0, 0.0, 0.0, 0.0, 0.0, 0.0, 0.0, 0.0, 0.0, 0.0, 0.0, 0.0, 0.0, 0.0, 0.0, 0.0, 0.0, 0.0, 0.0, 0.0, 0.0, 0.0, 0.0, 0.0, 0.0, 0.0, 0.0, 0.0, 0.0, 0.0, 0.0, 0.0, 0.0, 0.0, 0.0, 0.0, 0.0, 0.0, 0.0, 0.0, 0.0, 0.0, 0.0, 0.0, 0.0, 0.0, 0.0, 0.0, 0.0, 0.0, 0.0, 0.0, 0.0, 0.0, 0.0, 0.0, 0.0, 0.0, 0.0, 0.0, 0.0, 0.0, 0.0, 0.0, 0.0, 0.0, 0.0, 0.0, 0.0, 0.0, 0.0, 0.0, 0.0, 0.0, 0.0, 0.0, 0.0, 0.0, 0.0, 0.0, 0.0, 0.0, 0.0, 0.0, 0.0, 0.0, 0.0, 0.0, 0.0, 0.0, 0.0, 0.0, 0.0, 0.0, 0.0, 0.0, 0.0, 0.0, 0.0, 0.0, 0.0, 0.0, 0.0, 0.0, 0.0, 0.0, 0.0, 0.0, 0.0, 0.0, 0.0, 0.0, 0.0, 0.0, 0.0, 0.0, 0.0, 0.0, 0.0, 0.0, 0.0, 0.0, 0.0, 0.0, 0.0, 0.0, 0.0, 0.0, 0.0, 0.0, 0.0, 0.0, 0.0, 0.0, 0.0, 0.0, 0.0, 0.0, 0.0, 0.0, 0.0, 0.0, 0.0, 0.0, 0.0, 0.0, 0.0, 0.0, 0.0, 0.0, 0.0, 0.0, 0.0, 0.0, 0.0, 0.0, 0.0, 0.0, 0.0, 0.0, 0.0, 0.0, 0.0, 0.0, 0.0, 0.0, 0.0, 0.0, 0.0, 0.0, 0.0, 0.0, 0.0, 0.0, 0.0, 0.0, 0.0, 0.0, 0.0, 0.0, 0.0, 0.0, 0.0, 0.0, 0.0, 0.0, 0.0, 0.0, 0.0, 0.0, 0.0, 0.0, 0.0, 0.0, 0.0, 0.0, 0.0, 0.0, 0.0, 0.0, 0.0, 0.0, 0.0, 0.0, 0.0, 0.0, 0.0, 0.0, 0.0, 0.0, 0.0, 0.0, 0.0, 0.0, 0.0, 0.0, 0.0, 0.0, 0.0, 0.0, 0.0, 0.0, 0.0, 0.0, 0.0, 0.0, 0.0, 0.0, 0.0, 0.0, 0.0, 0.0, 0.0, 0.0, 0.0, 0.0, 0.0, 0.0, 0.0, 0.0, 0.0, 0.0, 0.0, 0.0, 0.0, 0.0, 0.0, 0.0, 0.0, 0.0, 0.0, 0.0, 0.0, 0.0, 0.0, 0.0, 0.0, 0.0, 0.0, 0.0, 0.0, 0.0, 0.0, 0.0, 0.0, 0.0, 0.0, 0.0, 0.0, 0.0, 0.0, 0.0, 0.0, 0.0, 0.0, 0.0, 0.0, 0.0, 0.0, 0.0, 0.0, 0.0, 0.0, 0.0, 0.0, 0.0, 0.0, 0.0, 0.0, 0.0, 0.0, 0.0, 0.0])
me_cube.update()

# ---- objects
ob_empty = bpy.data.objects.new('Empty', None)
ob_cube = bpy.data.objects.new('Cube', me_cube)

# ---- transforms, parenting, visibility, modifiers, constraints
ob_empty.location = (1.919, 0.0, -0.1404)
ob_empty.rotation_euler = (1.571, 0.0, 0.0)
ob_empty.empty_display_type = 'IMAGE'
ob_empty.empty_display_size = 5.0
ob_cube.location = (0.0, 0.0, 0.006706)
_m = ob_cube.modifiers.new('Triangulate', 'TRIANGULATE')
_m = ob_cube.modifiers.new('Smooth by Angle', 'NODES')
_m.node_group = ng_smooth_by_angle
_m.use_pin_to_last = True
_m.show_group_selector = False

# ---- collection membership
col_collection.objects.link(ob_empty)
col_collection.objects.link(ob_cube)

# ---- scene / render settings (as saved in the file)
scene.frame_start = 1; scene.frame_end = 250; scene.frame_set(1)
scene.render.engine = 'BLENDER_EEVEE_NEXT'
scene.render.bake_bias = 0.0
scene.render.bake_samples = 0
scene.cycles.sampling_pattern = 'TABULATED_SOBOL'
scene.eevee.use_volume_custom_range = False
bpy.context.view_layer.update()

# ---- added for rendering (the .blend has no active camera and no usable light): camera, sun
cam_auto = bpy.data.cameras.new('AutoCamera')
cam_auto.lens = 50.0
cam_auto.sensor_width = 36.0
cam_auto.clip_end = 1000.0
ob_auto_camera = bpy.data.objects.new('AutoCamera', cam_auto)
scene.collection.objects.link(ob_auto_camera)
ob_auto_camera.location = (1.04071, -1.24885, 1.27307)
ob_auto_camera.rotation_euler = (1.09748, -7.21219e-08, 0.694738)
scene.camera = ob_auto_camera
light_auto_sun = bpy.data.lights.new('AutoSun', 'SUN')
light_auto_sun.energy = 3.0
light_auto_sun.angle = 0.0523599
ob_auto_sun = bpy.data.objects.new('AutoSun', light_auto_sun)
scene.collection.objects.link(ob_auto_sun)
ob_auto_sun.rotation_euler = (0.872665, 0.174533, 0.523599)
bpy.context.view_layer.update()
